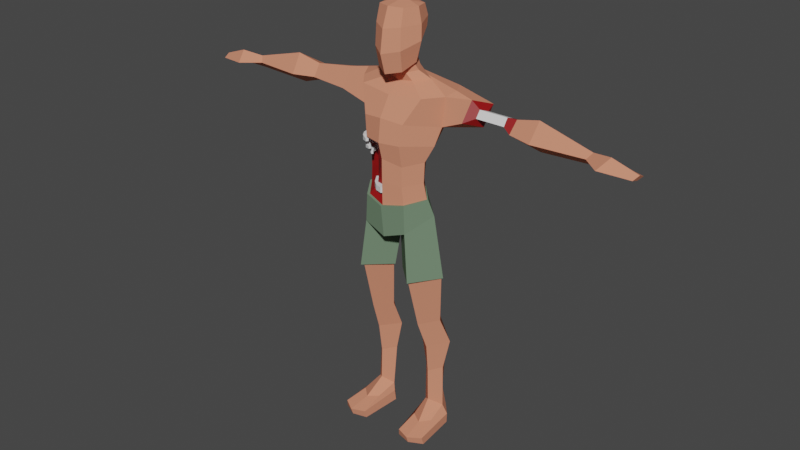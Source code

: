 # Source: SprintingZombieNoShirt.blend  (saved by Blender 2.80.75; exported with 4.5.12 LTS)
import bpy
from mathutils import Matrix  # noqa: F401  (used for matrix-valued properties, if any)

bpy.ops.wm.read_factory_settings(use_empty=True)
scene = bpy.context.scene
scene.name = 'Scene'

# ---- collections
col_collection = bpy.data.collections.new('Collection'); scene.collection.children.link(col_collection)

# ---- materials (node trees are filled in below, after node groups)
mat_mat_skin = bpy.data.materials.new('mat_skin')
mat_mat_skin.use_transparent_shadow = False
mat_mat_skin.diffuse_color = (0.686, 0.258, 0.1593, 1.0)
mat_mat_skin.roughness = 0.5
mat_mat_zorba = bpy.data.materials.new('mat_zorba')
mat_mat_zorba.use_transparent_shadow = False
mat_mat_zorba.diffuse_color = (0.1566, 0.233, 0.1526, 1.0)
mat_mat_zorba.roughness = 0.5
mat_sangue = bpy.data.materials.new('Sangue')
mat_sangue.use_transparent_shadow = False
mat_sangue.diffuse_color = (0.2883, 0.003535, 0.004185, 1.0)
mat_sangue.roughness = 0.5
mat_osso = bpy.data.materials.new('Osso')
mat_osso.use_transparent_shadow = False
mat_osso.roughness = 0.5

# ---- material node trees
mat_sangue.use_nodes = True; mat_sangue.node_tree.nodes.clear()
_N = mat_sangue.node_tree.nodes; _L = mat_sangue.node_tree.links
n0 = _N.new('ShaderNodeOutputMaterial'); n0.name = 'Material Output'; n0.location = (300, 300)
n1 = _N.new('ShaderNodeBsdfPrincipled'); n1.name = 'Principled BSDF'; n1.location = (10, 300)
n1.distribution = 'GGX'
n1.subsurface_method = 'BURLEY'
n1.inputs[0].default_value = (0.2883, 0.003535, 0.004185, 1.0)
n1.inputs[3].default_value = 1.45
n1.inputs[27].default_value = (0.0, 0.0, 0.0, 1.0)
n1.inputs[28].default_value = 1.0
n2 = _N.new('ShaderNodeNormalMap'); n2.name = 'Normal Map'; n2.location = (-300, -300)
n2.label = 'Normal/Map'
n2.inputs[0].default_value = 0.14
_L.new(n1.outputs[0], n0.inputs[0])
_L.new(n2.outputs[0], n1.inputs[5])
n0.is_active_output = True
mat_osso.use_nodes = True; mat_osso.node_tree.nodes.clear()
_N = mat_osso.node_tree.nodes; _L = mat_osso.node_tree.links
n0 = _N.new('ShaderNodeOutputMaterial'); n0.name = 'Material Output'; n0.location = (300, 300)
n1 = _N.new('ShaderNodeBsdfPrincipled'); n1.name = 'Principled BSDF'; n1.location = (10, 300)
n1.distribution = 'GGX'
n1.subsurface_method = 'BURLEY'
n1.inputs[3].default_value = 1.45
n1.inputs[27].default_value = (0.0, 0.0, 0.0, 1.0)
n1.inputs[28].default_value = 1.0
n2 = _N.new('ShaderNodeNormalMap'); n2.name = 'Normal Map'; n2.location = (-300, -300)
n2.label = 'Normal/Map'
n2.inputs[0].default_value = 0.14
_L.new(n1.outputs[0], n0.inputs[0])
_L.new(n2.outputs[0], n1.inputs[5])
n0.is_active_output = True

# ---- world
world_world = bpy.data.worlds.new('World'); scene.world = world_world
world_world.use_nodes = True; world_world.node_tree.nodes.clear()
_N = world_world.node_tree.nodes; _L = world_world.node_tree.links
n0 = _N.new('ShaderNodeOutputWorld'); n0.name = 'World Output'; n0.location = (300, 300)
n1 = _N.new('ShaderNodeBackground'); n1.name = 'Background'; n1.location = (10, 300)
n1.inputs[0].default_value = (0.05088, 0.05088, 0.05088, 1.0)
_L.new(n1.outputs[0], n0.inputs[0])
n0.is_active_output = True
world_world.color = (0.05088, 0.05088, 0.05088)
world_world.use_sun_shadow = False
world_world.sun_shadow_jitter_overblur = 0.0

# ---- meshes
me_cube_001 = bpy.data.meshes.new('Cube.001')
me_cube_001.from_pydata([(-0.2505, -0.2513, 2.503), (-0.2505, -0.2513, 2.538), (-0.2505, -0.2167, 2.503), (-0.2505, -0.2167, 2.538), (-0.2158, -0.2513, 2.503), (-0.2158, -0.2513, 2.538), (-0.2158, -0.2167, 2.503), (-0.2158, -0.2167, 2.538), (-0.2499, -0.2938, 2.503), (-0.2499, -0.2938, 2.538), (-0.2164, -0.2849, 2.538), (-0.2164, -0.2849, 2.503), (-0.2358, -0.341, 2.503), (-0.2358, -0.341, 2.538), (-0.2087, -0.3193, 2.538), (-0.2087, -0.3193, 2.503), (-0.2059, -0.3768, 2.503), (-0.2059, -0.3768, 2.538), (-0.1872, -0.3476, 2.538), (-0.1872, -0.3476, 2.503), (-0.1564, -0.3989, 2.511), (-0.1564, -0.3989, 2.53), (-0.1463, -0.3831, 2.53), (-0.1463, -0.3831, 2.511), (-0.2128, -0.2286, 2.448), (-0.2128, -0.2286, 2.477), (-0.2068, -0.2006, 2.448), (-0.2068, -0.2006, 2.477), (-0.1848, -0.2345, 2.448), (-0.1848, -0.2345, 2.477), (-0.1789, -0.2066, 2.448), (-0.1789, -0.2066, 2.477), (-0.2196, -0.2629, 2.448), (-0.2196, -0.2629, 2.477), (-0.1911, -0.2615, 2.477), (-0.1911, -0.2615, 2.448), (-0.2163, -0.3033, 2.448), (-0.2163, -0.3033, 2.477), (-0.1908, -0.2905, 2.477), (-0.1908, -0.2905, 2.448), (-0.1984, -0.3373, 2.448), (-0.1984, -0.3373, 2.477), (-0.1784, -0.317, 2.477), (-0.1784, -0.317, 2.448), (-0.1624, -0.3637, 2.455), (-0.1624, -0.3637, 2.47), (-0.1515, -0.3527, 2.47), (-0.1515, -0.3527, 2.455), (-0.2521, -0.2409, 2.571), (-0.2521, -0.2409, 2.613), (-0.2474, -0.1998, 2.571), (-0.2474, -0.1998, 2.613), (-0.211, -0.2456, 2.571), (-0.211, -0.2456, 2.613), (-0.2064, -0.2045, 2.571), (-0.2064, -0.2045, 2.613), (-0.2571, -0.2914, 2.571), (-0.2571, -0.2914, 2.613), (-0.2162, -0.2853, 2.613), (-0.2162, -0.2853, 2.571), (-0.2467, -0.3492, 2.571), (-0.2467, -0.3492, 2.613), (-0.2117, -0.3271, 2.613), (-0.2117, -0.3271, 2.571), (-0.2161, -0.3956, 2.571), (-0.2161, -0.3956, 2.613), (-0.1901, -0.3635, 2.613), (-0.1901, -0.3635, 2.571), (-0.1604, -0.4286, 2.581), (-0.1604, -0.4286, 2.603), (-0.1464, -0.4112, 2.603), (-0.1464, -0.4112, 2.581), (-0.1855, -0.2878, 2.169), (-0.1855, -0.2878, 2.215), (-0.2106, -0.249, 2.169), (-0.2106, -0.249, 2.215), (-0.1468, -0.2626, 2.169), (-0.1468, -0.2626, 2.215), (-0.1719, -0.2239, 2.169), (-0.1719, -0.2239, 2.215), (-0.154, -0.3348, 2.169), (-0.154, -0.3348, 2.215), (-0.1231, -0.3005, 2.215), (-0.1231, -0.3005, 2.169), (-0.1041, -0.3772, 2.169), (-0.1041, -0.3772, 2.215), (-0.08954, -0.3334, 2.215), (-0.08954, -0.3334, 2.169), (-0.04471, -0.3956, 2.169), (-0.04471, -0.3956, 2.215), (-0.04506, -0.3494, 2.215), (-0.04506, -0.3494, 2.169), (0.02663, -0.3844, 2.18), (0.02663, -0.3844, 2.205), (0.02644, -0.3594, 2.205), (0.02644, -0.3594, 2.18)], [], [(0, 1, 3, 2), (2, 3, 7, 6), (6, 7, 5, 4), (5, 1, 9, 10), (2, 6, 4, 0), (7, 3, 1, 5), (8, 11, 15, 12), (4, 5, 10, 11), (1, 0, 8, 9), (0, 4, 11, 8), (12, 15, 19, 16), (9, 8, 12, 13), (10, 9, 13, 14), (11, 10, 14, 15), (18, 17, 21, 22), (13, 12, 16, 17), (14, 13, 17, 18), (15, 14, 18, 19), (23, 22, 21, 20), (19, 18, 22, 23), (16, 19, 23, 20), (17, 16, 20, 21), (24, 25, 27, 26), (26, 27, 31, 30), (30, 31, 29, 28), (29, 25, 33, 34), (26, 30, 28, 24), (31, 27, 25, 29), (32, 35, 39, 36), (28, 29, 34, 35), (25, 24, 32, 33), (24, 28, 35, 32), (36, 39, 43, 40), (33, 32, 36, 37), (34, 33, 37, 38), (35, 34, 38, 39), (42, 41, 45, 46), (37, 36, 40, 41), (38, 37, 41, 42), (39, 38, 42, 43), (47, 46, 45, 44), (43, 42, 46, 47), (40, 43, 47, 44), (41, 40, 44, 45), (48, 49, 51, 50), (50, 51, 55, 54), (54, 55, 53, 52), (53, 49, 57, 58), (50, 54, 52, 48), (55, 51, 49, 53), (56, 59, 63, 60), (52, 53, 58, 59), (49, 48, 56, 57), (48, 52, 59, 56), (60, 63, 67, 64), (57, 56, 60, 61), (58, 57, 61, 62), (59, 58, 62, 63), (66, 65, 69, 70), (61, 60, 64, 65), (62, 61, 65, 66), (63, 62, 66, 67), (71, 70, 69, 68), (67, 66, 70, 71), (64, 67, 71, 68), (65, 64, 68, 69), (72, 73, 75, 74), (74, 75, 79, 78), (78, 79, 77, 76), (77, 73, 81, 82), (74, 78, 76, 72), (79, 75, 73, 77), (80, 83, 87, 84), (76, 77, 82, 83), (73, 72, 80, 81), (72, 76, 83, 80), (84, 87, 91, 88), (81, 80, 84, 85), (82, 81, 85, 86), (83, 82, 86, 87), (90, 89, 93, 94), (85, 84, 88, 89), (86, 85, 89, 90), (87, 86, 90, 91), (95, 94, 93, 92), (91, 90, 94, 95), (88, 91, 95, 92), (89, 88, 92, 93)])
me_cube_001.polygons.foreach_set('use_smooth', [True] * 88)
me_cube_001.polygons.foreach_set('material_index', [3, 3, 3, 3, 3, 3, 3, 3, 3, 3, 3, 3, 3, 3, 3, 3, 3, 3, 3, 3, 3, 3, 3, 3, 3, 3, 3, 3, 3, 3, 3, 3, 3, 3, 3, 3, 3, 3, 3, 3, 3, 3, 3, 3, 3, 3, 3, 3, 3, 3, 3, 3, 3, 3, 3, 3, 3, 3, 3, 3, 3, 3, 3, 3, 3, 3, 3, 3, 3, 3, 3, 3, 3, 3, 3, 3, 3, 3, 3, 3, 3, 3, 3, 3, 3, 3, 3, 3])
_k = set([(0, 2), (0, 8), (1, 3), (1, 9), (2, 3), (2, 6), (3, 7), (4, 5), (4, 6), (4, 11), (5, 7), (5, 10), (6, 7), (8, 9), (8, 12), (9, 13), (10, 11), (10, 14), (11, 15), (12, 13), (12, 16), (13, 17), (14, 15), (14, 18), (15, 19), (16, 17), (16, 19), (16, 20), (17, 18), (17, 21), (18, 19), (18, 22), (19, 23), (20, 21), (20, 23), (21, 22), (22, 23), (24, 26), (24, 32), (25, 27), (25, 33), (26, 27), (26, 30), (27, 31), (28, 29), (28, 30), (28, 35), (29, 31), (29, 34), (30, 31), (32, 33), (32, 36), (33, 37), (34, 35), (34, 38), (35, 39), (36, 37), (36, 40), (37, 41), (38, 39), (38, 42), (39, 43), (40, 41), (40, 43), (40, 44), (41, 42), (41, 45), (42, 43), (42, 46), (43, 47), (44, 45), (44, 47), (45, 46), (46, 47), (48, 50), (48, 56), (49, 51), (49, 57), (50, 51), (50, 54), (51, 55), (52, 53), (52, 54), (52, 59), (53, 55), (53, 58), (54, 55), (56, 57), (56, 60), (57, 61), (58, 59), (58, 62), (59, 63), (60, 61), (60, 64), (61, 65), (62, 63), (62, 66), (63, 67), (64, 65), (64, 67), (64, 68), (65, 66), (65, 69), (66, 67), (66, 70), (67, 71), (68, 69), (68, 71), (69, 70), (70, 71), (72, 74), (72, 80), (73, 75), (73, 81), (74, 75), (74, 78), (75, 79), (76, 77), (76, 78), (76, 83), (77, 79), (77, 82), (78, 79), (80, 81), (80, 84), (81, 85), (82, 83), (82, 86), (83, 87), (84, 85), (84, 88), (85, 89), (86, 87), (86, 90), (87, 91), (88, 89), (88, 91), (88, 92), (89, 90), (89, 93), (90, 91), (90, 94), (91, 95), (92, 93), (92, 95), (93, 94), (94, 95)])
me_cube_001.attributes.new('sharp_edge', 'BOOLEAN', 'EDGE').data.foreach_set('value', [ (min(e.vertices), max(e.vertices)) in _k for e in me_cube_001.edges])
me_cube_001.materials.append(mat_mat_skin)
me_cube_001.materials.append(mat_mat_zorba)
me_cube_001.materials.append(mat_sangue)
me_cube_001.materials.append(mat_osso)
me_cube_001.use_remesh_preserve_volume = False
me_cube_001.use_remesh_preserve_attributes = False
me_cube_001.use_mirror_vertex_groups = False
me_cube_001.update()
me_cube_001.normals_split_custom_set([tuple(v) for v in zip(*[iter([-1.0, -0.006945, 0.0, -1.0, -0.006945, 0.0, -1.0, 0.0, 0.0, -1.0, 0.0, 0.0, 0.0, 1.0, 0.0, 0.0, 1.0, 0.0, 0.0, 1.0, 0.0, 0.0, 1.0, 0.0, 1.0, 0.0, 0.0, 1.0, 0.0, 0.0, 1.0, 0.0, 0.0, 1.0, 0.0, 0.0, 1.429e-06, 0.0, 1.0, 1.431e-06, 0.0, 1.0, -1.03e-07, 0.0, 1.0, 3.705e-07, 0.0, 1.0, 0.0, 0.0, -1.0, 0.0, 0.0, -1.0, -7.145e-07, 0.0, -1.0, -7.154e-07, 0.0, -1.0, 0.0, 0.0, 1.0, 0.0, 0.0, 1.0, 1.431e-06, 0.0, 1.0, 1.429e-06, 0.0, 1.0, -6.638e-07, 0.0, -1.0, -7.868e-07, 0.0, -1.0, -2.327e-06, 0.0, -1.0, -3.046e-06, 0.0, -1.0, 0.9998, -0.0176, 0.0, 0.9998, -0.0176, 0.0, 0.9998, -0.0176, 0.0, 0.9998, -0.0176, 0.0, -1.0, -0.006945, 0.0, -1.0, -0.006945, 0.0, -0.9999, -0.01389, 0.0, -0.9999, -0.01389, 0.0, -7.154e-07, 0.0, -1.0, -7.145e-07, 0.0, -1.0, -7.868e-07, 0.0, -1.0, -6.638e-07, 0.0, -1.0, -3.046e-06, 0.0, -1.0, -2.327e-06, 0.0, -1.0, -5.377e-06, 0.0, -1.0, -5.377e-06, 0.0, -1.0, -0.9578, -0.2874, 0.0, -0.9578, -0.2874, 0.0, -0.9578, -0.2874, 0.0, -0.9578, -0.2874, 0.0, 3.705e-07, 0.0, 1.0, -1.03e-07, 0.0, 1.0, -1.152e-06, 0.0, 1.0, -1.508e-06, 0.0, 1.0, 0.9758, 0.2186, 0.0, 0.9758, 0.2186, 0.0, 0.9758, 0.2186, 0.0, 0.9758, 0.2186, 0.0, 0.1237, -0.07898, 0.9892, 0.1237, -0.07898, 0.9892, 0.1237, -0.07898, 0.9892, 0.1237, -0.07898, 0.9892, -0.7681, -0.6404, 0.0, -0.7681, -0.6404, 0.0, -0.7681, -0.6404, 0.0, -0.7681, -0.6404, 0.0, -1.508e-06, 0.0, 1.0, -1.152e-06, 0.0, 1.0, 0.0, 0.0, 1.0, 0.0, 0.0, 1.0, 0.7965, 0.6046, 0.0, 0.7965, 0.6046, 0.0, 0.7965, 0.6046, 0.0, 0.7965, 0.6046, 0.0, 0.8428, -0.5382, 0.0, 0.8428, -0.5382, 0.0, 0.8428, -0.5382, 0.0, 0.8428, -0.5382, 0.0, 0.656, 0.7547, 0.0, 0.656, 0.7547, 0.0, 0.656, 0.7547, 0.0, 0.656, 0.7547, 0.0, 0.1237, -0.07898, -0.9892, 0.1237, -0.07898, -0.9892, 0.1237, -0.07898, -0.9892, 0.1237, -0.07898, -0.9892, -0.4087, -0.9127, 0.0, -0.4087, -0.9127, 0.0, -0.4087, -0.9127, 0.0, -0.4087, -0.9127, 0.0, -0.9794, 0.2019, 9.417e-08, -0.9794, 0.2019, 9.417e-08, -0.978, 0.2087, 1.883e-07, -0.978, 0.2087, 1.883e-07, 0.2087, 0.978, -5.708e-07, 0.2087, 0.978, -5.708e-07, 0.2087, 0.978, -5.708e-07, 0.2087, 0.978, -5.708e-07, 0.978, -0.2087, 0.0, 0.978, -0.2087, 0.0, 0.978, -0.2087, 0.0, 0.978, -0.2087, 0.0, -1.411e-06, 0.0, 1.0, -1.41e-06, 0.0, 1.0, -2.445e-07, 0.0, 1.0, -2.898e-07, 0.0, 1.0, 1.142e-06, 0.0, -1.0, 1.142e-06, 0.0, -1.0, 4.127e-06, 0.0, -1.0, 4.13e-06, 0.0, -1.0, -2.283e-06, 0.0, 1.0, -2.283e-06, 0.0, 1.0, -1.41e-06, 0.0, 1.0, -1.411e-06, 0.0, 1.0, 3.301e-06, 0.0, -1.0, 3.912e-06, 0.0, -1.0, 0.0, 0.0, -1.0, 0.0, 0.0, -1.0, 0.9741, -0.2259, 0.0, 0.9741, -0.2259, 0.0, 0.9741, -0.2259, 0.0, 0.9741, -0.2259, 0.0, -0.9794, 0.2019, 9.417e-08, -0.9794, 0.2019, 9.417e-08, -0.9808, 0.1951, 0.0, -0.9808, 0.1951, 0.0, 4.13e-06, 0.0, -1.0, 4.127e-06, 0.0, -1.0, 3.912e-06, 0.0, -1.0, 3.301e-06, 0.0, -1.0, 0.0, 0.0, -1.0, 0.0, 0.0, -1.0, 0.0, 0.0, -1.0, 0.0, 0.0, -1.0, -0.9967, -0.08113, 2.84e-07, -0.9967, -0.08113, 2.84e-07, -0.9967, -0.08113, 2.84e-07, -0.9967, -0.08113, 2.84e-07, -2.898e-07, 0.0, 1.0, -2.445e-07, 0.0, 1.0, 2.244e-06, 0.0, 1.0, 1.714e-06, 0.0, 1.0, 0.9999, 0.01011, 0.0, 0.9999, 0.01011, 0.0, 0.9999, 0.01011, 0.0, 0.9999, 0.01011, 0.0, 0.1045, -0.1031, 0.9892, 0.1045, -0.1031, 0.9892, 0.1045, -0.1031, 0.9892, 0.1045, -0.1031, 0.9892, -0.8848, -0.4659, 4.243e-07, -0.8848, -0.4659, 4.243e-07, -0.8848, -0.4659, 4.243e-07, -0.8848, -0.4659, 4.243e-07, 1.714e-06, 0.0, 1.0, 2.244e-06, 0.0, 1.0, 3.961e-06, 0.0, 1.0, 3.961e-06, 0.0, 1.0, 0.9052, 0.4251, 0.0, 0.9052, 0.4251, 0.0, 0.9052, 0.4251, 0.0, 0.9052, 0.4251, 0.0, 0.7119, -0.7023, 0.0, 0.7119, -0.7023, 0.0, 0.7119, -0.7023, 0.0, 0.7119, -0.7023, 0.0, 0.7991, 0.6012, 0.0, 0.7991, 0.6012, 0.0, 0.7991, 0.6012, 0.0, 0.7991, 0.6012, 0.0, 0.1045, -0.1031, -0.9892, 0.1045, -0.1031, -0.9892, 0.1045, -0.1031, -0.9892, 0.1045, -0.1031, -0.9892, -0.5902, -0.8073, 0.0, -0.5902, -0.8073, 0.0, -0.5902, -0.8073, 0.0, -0.5902, -0.8073, 0.0, -0.9944, 0.1058, 1.989e-07, -0.9944, 0.1058, 1.989e-07, -0.9936, 0.1127, 3.979e-07, -0.9936, 0.1127, 3.979e-07, 0.1127, 0.9936, 0.0, 0.1127, 0.9936, 0.0, 0.1127, 0.9936, 0.0, 0.1127, 0.9936, 0.0, 0.9936, -0.1127, 0.0, 0.9936, -0.1127, 0.0, 0.9936, -0.1127, 0.0, 0.9936, -0.1127, 0.0, 6.847e-07, 0.0, 1.0, 6.874e-07, 0.0, 1.0, 3.94e-07, 0.0, 1.0, 8.13e-07, 0.0, 1.0, 2.178e-06, 0.0, -1.0, 2.178e-06, 0.0, -1.0, 1.095e-06, 0.0, -1.0, 1.094e-06, 0.0, -1.0, -1.633e-06, 0.0, 1.0, -1.633e-06, 0.0, 1.0, 6.874e-07, 0.0, 1.0, 6.847e-07, 0.0, 1.0, 0.0, 0.0, -1.0, 0.0, 0.0, -1.0, 1.634e-06, 0.0, -1.0, 2.14e-06, 0.0, -1.0, 0.9915, -0.1302, 0.0, 0.9915, -0.1302, 0.0, 0.9915, -0.1302, 0.0, 0.9915, -0.1302, 0.0, -0.9944, 0.1058, 1.989e-07, -0.9944, 0.1058, 1.989e-07, -0.9951, 0.09891, 0.0, -0.9951, 0.09891, 0.0, 1.094e-06, 0.0, -1.0, 1.095e-06, 0.0, -1.0, 0.0, 0.0, -1.0, 0.0, 0.0, -1.0, 2.14e-06, 0.0, -1.0, 1.634e-06, 0.0, -1.0, 3.777e-06, 0.0, -1.0, 3.777e-06, 0.0, -1.0, -0.9841, -0.1776, 7.082e-07, -0.9841, -0.1776, 7.082e-07, -0.9841, -0.1776, 7.082e-07, -0.9841, -0.1776, 7.082e-07, 8.13e-07, 0.0, 1.0, 3.94e-07, 0.0, 1.0, -5.089e-06, 0.0, 1.0, -4.328e-06, 0.0, 1.0, 0.9942, 0.1072, 0.0, 0.9942, 0.1072, 0.0, 0.9942, 0.1072, 0.0, 0.9942, 0.1072, 0.0, 0.114, -0.09241, 0.9892, 0.114, -0.09241, 0.9892, 0.114, -0.09241, 0.9892, 0.114, -0.09241, 0.9892, -0.8354, -0.5497, 6.757e-07, -0.8354, -0.5497, 6.757e-07, -0.8354, -0.5497, 6.757e-07, -0.8354, -0.5497, 6.757e-07, -4.328e-06, 0.0, 1.0, -5.089e-06, 0.0, 1.0, -7.555e-06, 0.0, 1.0, -7.555e-06, 0.0, 1.0, 0.8596, 0.511, 0.0, 0.8596, 0.511, 0.0, 0.8596, 0.511, 0.0, 0.8596, 0.511, 0.0, 0.7768, -0.6298, 0.0, 0.7768, -0.6298, 0.0, 0.7768, -0.6298, 0.0, 0.7768, -0.6298, 0.0, 0.7369, 0.676, 0.0, 0.7369, 0.676, 0.0, 0.7369, 0.676, 0.0, 0.7369, 0.676, 0.0, 0.114, -0.09241, -0.9892, 0.114, -0.09241, -0.9892, 0.114, -0.09241, -0.9892, 0.114, -0.09241, -0.9892, -0.5089, -0.8608, 0.0, -0.5089, -0.8608, 0.0, -0.5089, -0.8608, 0.0, -0.5089, -0.8608, 0.0, -0.8349, -0.5503, 5.238e-08, -0.8349, -0.5503, 5.238e-08, -0.8387, -0.5445, 2.32e-07, -0.8387, -0.5445, 2.32e-07, -0.5445, 0.8388, 4.369e-07, -0.5445, 0.8388, 4.369e-07, -0.5445, 0.8388, 4.369e-07, -0.5445, 0.8388, 4.369e-07, 0.8387, 0.5445, 8.819e-08, 0.8387, 0.5445, 8.819e-08, 0.8387, 0.5445, 8.819e-08, 0.8387, 0.5445, 8.819e-08, -7.326e-07, 0.0, 1.0, -7.356e-07, 0.0, 1.0, -1.497e-06, 0.0, 1.0, -1.774e-06, 0.0, 1.0, -3.495e-06, 0.0, -1.0, -3.495e-06, 0.0, -1.0, -1.461e-07, 0.0, -1.0, -1.421e-07, 0.0, -1.0, 1.748e-06, 0.0, 1.0, 1.748e-06, 0.0, 1.0, -7.356e-07, 0.0, 1.0, -7.326e-07, 0.0, 1.0, 1.497e-06, 0.0, -1.0, 1.774e-06, 0.0, -1.0, -1.312e-06, 0.0, -1.0, -1.717e-06, 0.0, -1.0, 0.8482, 0.5297, 2.257e-07, 0.8482, 0.5297, 2.257e-07, 0.8482, 0.5297, 2.257e-07, 0.8482, 0.5297, 2.257e-07, -0.8349, -0.5503, 5.238e-08, -0.8349, -0.5503, 5.238e-08, -0.8311, -0.5561, -1.272e-07, -0.8311, -0.5561, -1.272e-07, -1.421e-07, 0.0, -1.0, -1.461e-07, 0.0, -1.0, 1.774e-06, 0.0, -1.0, 1.497e-06, 0.0, -1.0, -1.717e-06, 0.0, -1.0, -1.312e-06, 0.0, -1.0, -3.031e-06, 0.0, -1.0, -3.031e-06, 0.0, -1.0, -0.6469, -0.7626, 2.169e-08, -0.6469, -0.7626, 2.169e-08, -0.6469, -0.7626, 2.169e-08, -0.6469, -0.7626, 2.169e-08, -1.774e-06, 0.0, 1.0, -1.497e-06, 0.0, 1.0, 0.0, 0.0, 1.0, 0.0, 0.0, 1.0, 0.6994, 0.7147, 0.0, 0.6994, 0.7147, 0.0, 0.6994, 0.7147, 0.0, 0.6994, 0.7147, 0.0, 0.1467, 0.001105, 0.9892, 0.1467, 0.001105, 0.9892, 0.1467, 0.001105, 0.9892, 0.1467, 0.001105, 0.9892, -0.2955, -0.9553, 1.192e-06, -0.2955, -0.9553, 1.192e-06, -0.2955, -0.9553, 1.192e-06, -0.2955, -0.9553, 1.192e-06, 0.0, 0.0, 1.0, 0.0, 0.0, 1.0, 0.0, 0.0, 1.0, 0.0, 0.0, 1.0, 0.3388, 0.9408, -5.209e-09, 0.3388, 0.9408, -5.209e-09, 0.3388, 0.9408, -5.209e-09, 0.3388, 0.9408, -5.209e-09, 1.0, 0.007528, 0.0, 1.0, 0.007528, 0.0, 1.0, 0.007528, 0.0, 1.0, 0.007528, 0.0, 0.1393, 0.9903, 0.0, 0.1393, 0.9903, 0.0, 0.1393, 0.9903, 0.0, 0.1393, 0.9903, 0.0, 0.1467, 0.001105, -0.9892, 0.1467, 0.001105, -0.9892, 0.1467, 0.001105, -0.9892, 0.1467, 0.001105, -0.9892, 0.1542, -0.988, -7.252e-07, 0.1542, -0.988, -7.252e-07, 0.1542, -0.988, -7.252e-07, 0.1542, -0.988, -7.252e-07])] * 3)])
me_cube_000 = bpy.data.meshes.new('Cube.000')
me_cube_000.from_pydata([(0.3507, -0.06284, 0.1522), (0.3952, -0.03704, 0.8032), (0.26, -0.1508, 0.2204), (0.259, -0.18, 0.7629), (0.2924, 0.00853, 0.277), (0.2513, 0.0482, 0.8009), (0.1782, -0.07734, 0.1522), (0.1091, -0.05511, 0.7899), (0.3455, -0.1124, 1.024), (0.2399, -0.2718, 1.017), (0.1363, -0.1285, 1.011), (0.2555, -0.01056, 1.018), (0.3989, -0.1761, 1.474), (0.2307, -0.3899, 1.47), (0.06244, -0.2137, 1.465), (0.2307, 0.002678, 1.47), (0.3391, -0.05365, 0.5266), (0.2533, -0.1495, 0.5057), (0.1643, -0.05502, 0.5241), (0.2817, 0.05227, 0.584), (0.3316, -0.1653, -0.01366), (0.3902, -0.05102, -0.01846), (0.1585, -0.07804, -0.01846), (0.2662, 0.03991, -0.01846), (0.2902, -0.3145, 0.08477), (0.3704, -0.2439, 0.09906), (0.198, -0.2584, 0.09906), (0.3102, -0.4798, -0.01846), (0.4285, -0.419, -0.01846), (0.1842, -0.446, -0.01846), (0.4002, -0.06132, 0.07851), (0.3092, 0.04113, 0.07851), (0.164, -0.0863, 0.07851), (0.4197, -0.4326, 0.04435), (0.1938, -0.4576, 0.04435), (0.312, -0.5029, 0.04435), (0.2809, -0.2247, 2.148), (0.2616, -0.2415, 2.286), (0.2674, -0.2394, 2.46), (0.3702, -0.1651, 2.752), (0.3375, -0.2146, 2.602), (0.3982, -0.1659, 2.998), (0.1325, -0.152, 3.145), (0.2293, -0.1242, 3.09), (0.1343, -0.1821, 3.215), (0.1049, -0.176, 3.203), (0.1474, -0.176, 3.637), (0.1962, -0.2035, 3.394), (0.1025, -0.04914, 3.628), (0.1276, -0.1277, 3.343), (0.0737, -0.08759, 3.219), (0.1138, -0.03468, 3.454), (0.4311, -0.07714, 3.031), (0.1147, -0.06363, 3.098), (0.0737, -0.06357, 3.16), (0.0737, -0.2578, 3.189), (0.1147, -0.208, 3.071), (0.111, -0.321, 3.167), (0.0737, -0.2338, 3.131), (0.2814, -0.3105, 2.995), (0.1198, -0.3513, 3.333), (0.111, -0.3075, 3.646), (0.0678, -0.1734, 3.664), (0.1867, -0.1903, 3.515), (0.1082, -0.01803, 3.529), (0.1167, -0.3409, 3.51), (0.1823, -0.4033, 2.793), (0.185, 0.01567, 2.765), (0.1578, -0.03592, 2.67), (0.1656, -0.1193, 2.297), (0.1405, -0.09245, 2.173), (0.1188, -0.08476, 2.536), (0.1581, -0.4183, 2.619), (0.1708, -0.3755, 2.118), (0.1611, -0.3862, 2.438), (0.1611, -0.3856, 2.272), (0.9604, -0.1467, 2.84), (0.9698, -0.06992, 2.936), (0.9599, -0.02975, 2.79), (0.9689, 0.04694, 2.886), (0.3498, 0.07441, 3.014), (0.5872, -0.2122, 2.851), (0.5927, -0.104, 3.004), (0.661, -0.04071, 2.788), (0.6662, 0.06796, 2.942), (1.159, -0.1926, 2.833), (1.173, -0.08944, 2.988), (1.164, -0.03691, 2.727), (1.177, 0.06857, 2.882), (1.585, -0.1316, 2.821), (1.618, -0.09158, 2.867), (1.599, -0.08582, 2.771), (1.632, -0.04585, 2.817), (1.982, -0.1927, 2.797), (2.0, -0.1291, 2.821), (1.987, -0.04665, 2.783), (1.973, -0.1083, 2.767), (1.764, -0.1012, 2.779), (1.734, -0.2577, 2.822), (1.788, -0.1464, 2.897), (1.784, -0.005093, 2.797), (0.4137, -0.1727, 1.473), (0.2423, -0.4184, 1.469), (0.03817, -0.2245, 1.467), (0.2243, 0.02397, 1.47), (0.3288, -0.1903, 2.006), (0.1959, -0.3951, 1.881), (0.1778, 0.00397, 1.881), (0.1856, -0.392, 2.118), (0.1553, -0.08067, 2.173), (0.2958, -0.2262, 2.148), (-0.3507, -0.06284, 0.1522), (-0.3952, -0.03704, 0.8032), (-0.26, -0.1508, 0.2204), (-0.259, -0.18, 0.7629), (-0.2924, 0.00853, 0.277), (-0.2513, 0.0482, 0.8009), (-0.1782, -0.07734, 0.1522), (-0.1091, -0.05511, 0.7899), (-0.3455, -0.1124, 1.024), (-0.2399, -0.2718, 1.017), (-0.1363, -0.1285, 1.011), (-0.2555, -0.01056, 1.018), (-0.3989, -0.1761, 1.474), (-0.2307, -0.3899, 1.47), (-0.06244, -0.2137, 1.465), (-0.2307, 0.002678, 1.47), (-0.3391, -0.05365, 0.5266), (-0.2533, -0.1495, 0.5057), (-0.1643, -0.05502, 0.5241), (-0.2817, 0.05227, 0.584), (-0.3316, -0.1653, -0.01366), (-0.3902, -0.05102, -0.01846), (-0.1585, -0.07804, -0.01846), (-0.2662, 0.03991, -0.01846), (-0.2902, -0.3145, 0.08477), (-0.3704, -0.2439, 0.09906), (-0.198, -0.2584, 0.09906), (-0.3102, -0.4798, -0.01846), (-0.4285, -0.419, -0.01846), (-0.1842, -0.446, -0.01846), (-0.4002, -0.06132, 0.07851), (-0.3092, 0.04113, 0.07851), (-0.164, -0.0863, 0.07851), (-0.4197, -0.4326, 0.04435), (-0.1938, -0.4576, 0.04435), (-0.312, -0.5029, 0.04435), (-0.2809, -0.2247, 2.148), (-0.2616, -0.2415, 2.286), (-0.2674, -0.2394, 2.46), (-0.3702, -0.1651, 2.752), (-0.3375, -0.2146, 2.602), (-0.3982, -0.1659, 2.998), (-0.1325, -0.152, 3.145), (-0.2293, -0.1242, 3.09), (-0.1343, -0.1821, 3.215), (-0.1049, -0.176, 3.203), (-0.1474, -0.176, 3.637), (-0.1962, -0.2035, 3.394), (-0.1025, -0.04914, 3.628), (-0.1276, -0.1277, 3.343), (-0.0737, -0.08759, 3.219), (-0.1138, -0.03468, 3.454), (-0.4311, -0.07714, 3.031), (-0.1147, -0.06363, 3.098), (-0.0737, -0.06357, 3.16), (-0.0737, -0.2578, 3.189), (-0.1147, -0.208, 3.071), (-0.111, -0.321, 3.167), (-0.0737, -0.2338, 3.131), (-0.2814, -0.3105, 2.995), (-0.1198, -0.3513, 3.333), (-0.111, -0.3075, 3.646), (-0.0678, -0.1734, 3.664), (-0.1867, -0.1903, 3.515), (-0.1082, -0.01803, 3.529), (-0.1167, -0.3409, 3.51), (-0.1823, -0.4033, 2.793), (-0.1847, 0.01551, 2.765), (-0.1578, -0.03697, 2.676), (-0.1656, -0.1193, 2.297), (-0.1405, -0.09245, 2.173), (-0.1186, -0.08611, 2.541), (-0.1581, -0.4183, 2.619), (-0.1708, -0.3755, 2.118), (-0.1872, -0.2488, 2.31), (-0.199, -0.2385, 2.207), (-0.9604, -0.1467, 2.84), (-0.9698, -0.06992, 2.936), (-0.9599, -0.02975, 2.79), (-0.9689, 0.04694, 2.886), (-0.3498, 0.07441, 3.014), (-0.5872, -0.2122, 2.851), (-0.5927, -0.104, 3.004), (-0.661, -0.04071, 2.788), (-0.6662, 0.06796, 2.942), (-1.159, -0.1926, 2.833), (-1.173, -0.08944, 2.988), (-1.164, -0.03691, 2.727), (-1.177, 0.06857, 2.882), (-1.585, -0.1316, 2.821), (-1.618, -0.09158, 2.867), (-1.599, -0.08582, 2.771), (-1.632, -0.04585, 2.817), (-1.982, -0.1927, 2.797), (-2.0, -0.1291, 2.821), (-1.987, -0.04665, 2.783), (-1.973, -0.1083, 2.767), (-1.764, -0.1012, 2.779), (-1.734, -0.2577, 2.822), (-1.788, -0.1464, 2.897), (-1.784, -0.005093, 2.797), (-0.4137, -0.1727, 1.473), (-0.2423, -0.4184, 1.469), (-0.03817, -0.2245, 1.467), (-0.2243, 0.02397, 1.47), (-0.3288, -0.1903, 2.006), (-0.1959, -0.3951, 1.881), (-0.1778, 0.00397, 1.881), (-0.1856, -0.392, 2.118), (-0.1553, -0.08067, 2.173), (-0.2958, -0.2262, 2.148), (0.0, -0.4233, 2.088), (0.0, -0.05155, 2.198), (0.0, -0.4267, 2.292), (0.0, -0.08179, 2.31), (0.0, -0.4281, 2.48), (0.0005111, -0.01482, 2.553), (0.0, -0.4426, 2.817), (5.296e-06, 0.0798, 2.869), (0.0, -0.4653, 2.623), (0.0, -0.3434, 2.975), (0.0, -0.2335, 3.059), (0.0, -0.2812, 3.176), (0.0, 0.03381, 3.084), (0.0, -0.2572, 3.118), (0.0, -0.03532, 3.176), (0.0, -0.05933, 3.234), (0.0, -0.35, 3.65), (0.0, -0.172, 3.677), (0.0, -0.006839, 3.625), (0.0, -0.03502, 3.305), (0.0, -0.3866, 3.144), (0.0, 0.03762, 3.448), (0.0, -0.4346, 3.309), (0.0, 0.04376, 3.525), (0.0, -0.4087, 3.494), (0.0, -0.2008, 1.756), (0.0, -0.4446, 2.088), (0.0, -0.4114, 1.809), (0.0, 0.02031, 1.997), (0.0, -0.03568, 2.198), (-0.1907, -0.2475, 2.441), (-0.2337, -0.2323, 2.547), (-0.1237, -0.3571, 2.56), (-0.1315, -0.3309, 2.185), (-0.02681, -0.3602, 2.162), (-0.02681, -0.3623, 2.315), (-0.02681, -0.3632, 2.456), (-0.02681, -0.386, 2.563), (-0.145, -0.2874, 2.336), (-0.1496, -0.2833, 2.274), (-0.1464, -0.2869, 2.415), (-0.1634, -0.2808, 2.479), (-0.1198, -0.3303, 2.487), (-0.1229, -0.3199, 2.26), (-0.08147, -0.3315, 2.246), (-0.08147, -0.3323, 2.339), (-0.08147, -0.3327, 2.424), (-0.08147, -0.3417, 2.488), (-0.1132, -0.3099, 2.337), (-0.1165, -0.3201, 2.412), (0.6504, -0.1264, 2.879), (0.6525, -0.08455, 2.938), (0.6789, -0.06004, 2.855), (0.6809, -0.01799, 2.914), (0.8974, -0.1264, 2.879), (0.8974, -0.08455, 2.938), (0.8974, -0.06004, 2.855), (0.8974, -0.01799, 2.914), (0.2526, -0.05518, 2.659), (0.3217, 0.01479, 2.806), (0.1947, -0.122, 2.481), (5.912e-05, 0.0637, 2.815), (5.331e-06, -0.03489, 2.501), (-0.3217, 0.01479, 2.806), (-0.2526, -0.0568, 2.665), (-0.1945, -0.1236, 2.488), (0.1578, -0.03592, 2.67), (0.1581, -0.08537, 2.691), (5.912e-05, 0.0637, 2.815), (0.0005111, -0.01482, 2.553), (-0.1578, -0.03697, 2.676), (0.185, 0.01567, 2.765), (0.1188, -0.08476, 2.536), (-0.1847, 0.01551, 2.765), (-0.1186, -0.08611, 2.541), (0.1578, -0.03592, 2.67), (-0.02322, -0.1577, 2.479), (5.912e-05, 0.0637, 2.815), (0.0005111, -0.01482, 2.553), (-0.1578, -0.03697, 2.676), (0.185, 0.01567, 2.765), (0.1188, -0.08476, 2.536), (-0.1847, 0.01551, 2.765), (-0.1186, -0.08611, 2.541), (0.0003371, 0.00114, 2.719), (0.0003652, 0.01424, 2.835), (0.0008172, -0.06428, 2.574), (-0.1575, -0.08643, 2.697), (0.1853, -0.03379, 2.785), (0.1191, -0.1342, 2.556), (-0.1844, -0.03394, 2.785), (-0.1183, -0.1356, 2.561), (-0.0122, -0.1153, 2.516), (-0.02316, -0.1113, 2.464), (-0.01217, -0.09118, 2.508), (0.02658, -0.1577, 2.479), (0.0138, -0.1154, 2.516), (0.02666, -0.1118, 2.464), (0.01386, -0.09182, 2.509), (-0.02411, -0.1266, 2.52), (-0.02402, -0.08079, 2.505), (0.02582, -0.08146, 2.506), (0.02569, -0.1266, 2.52), (0.02519, -0.07324, 2.517), (0.02505, -0.1175, 2.531), (-0.02397, -0.1175, 2.531), (-0.02388, -0.07251, 2.517), (-0.01246, -0.1065, 2.527), (-0.01242, -0.08248, 2.52), (0.01361, -0.08318, 2.52), (0.01354, -0.1067, 2.527), (0.01374, -0.05742, 2.553), (0.01364, -0.08201, 2.56), (-0.01402, -0.08184, 2.56), (-0.01396, -0.05649, 2.552), (0.02449, -0.04841, 2.55), (0.02432, -0.09204, 2.564), (-0.0247, -0.09204, 2.564), (-0.02458, -0.0475, 2.55), (-0.02469, -0.08052, 2.579), (-0.02456, -0.03675, 2.566), (0.02388, -0.03774, 2.566), (0.0237, -0.08052, 2.579), (0.01344, -0.04639, 2.569), (0.01334, -0.07082, 2.576), (-0.01432, -0.07063, 2.576), (-0.01426, -0.04538, 2.568), (-0.01445, -0.05292, 2.603), (-0.01438, -0.02836, 2.596), (0.01274, -0.02949, 2.596), (0.01262, -0.05316, 2.604), (-0.02511, -0.0631, 2.607), (-0.02496, -0.01965, 2.593), (0.02348, -0.02077, 2.594), (0.02327, -0.0631, 2.607), (0.02043, -0.01482, 2.61), (0.02024, -0.05191, 2.622), (-0.02241, -0.05191, 2.622), (-0.02228, -0.01363, 2.61), (-0.01462, -0.04449, 2.619), (-0.01455, -0.02001, 2.612), (0.01258, -0.02121, 2.612), (0.01246, -0.04475, 2.619), (0.01059, -0.008633, 2.645), (0.01056, -0.03047, 2.652), (-0.013, -0.03007, 2.652), (-0.01294, -0.008633, 2.645), (0.02015, 0.0004608, 2.642), (0.02009, -0.03918, 2.655), (-0.02256, -0.03918, 2.655), (-0.0225, 0.0004608, 2.642), (-0.02457, -0.03458, 2.676), (-0.02457, 0.00991, 2.662), (0.02211, 0.00991, 2.662), (0.02211, -0.03458, 2.676), (0.01053, -0.001121, 2.665), (0.01053, -0.02355, 2.672), (-0.013, -0.02355, 2.672), (-0.013, -0.001121, 2.665), (-0.01317, -0.01166, 2.71), (-0.01317, 0.01109, 2.703), (0.0107, 0.01109, 2.703), (0.0107, -0.01166, 2.71), (-0.02457, -0.02253, 2.714), (-0.02457, 0.02196, 2.7), (0.02211, 0.02196, 2.7), (0.02211, -0.02253, 2.714), (0.02022, 0.02604, 2.723), (0.02022, -0.01473, 2.736), (-0.02255, -0.01473, 2.736), (-0.02262, 0.02724, 2.723), (-0.0131, -0.005702, 2.733), (-0.01315, 0.01784, 2.726), (0.01077, 0.01705, 2.726), (0.01077, -0.005702, 2.733), (0.01165, 0.02501, 2.764), (0.01176, -0.0009578, 2.772), (-0.01353, 0.001006, 2.771), (-0.01365, 0.02706, 2.763), (0.02051, 0.0323, 2.761), (0.02056, -0.009408, 2.775), (-0.02227, -0.008475, 2.774), (-0.02246, 0.03574, 2.76), (-0.02281, -0.00614, 2.801), (-0.02299, 0.03942, 2.786), (0.02156, 0.03615, 2.787), (0.02171, -0.008824, 2.802), (0.0119, 0.02813, 2.79), (0.012, 0.002319, 2.798), (-0.01328, 0.004129, 2.797), (-0.01339, 0.03, 2.789), (-0.01, 0.008611, 2.838), (-0.01007, 0.02865, 2.831), (0.009725, 0.02741, 2.832), (0.009792, 0.007404, 2.838), (-0.02226, -0.004263, 2.842), (-0.02241, 0.04078, 2.828), (0.02211, 0.03803, 2.829), (0.02225, -0.006897, 2.843), (0.02232, 0.03785, 2.853), (0.02245, -0.006461, 2.867), (-0.02172, -0.004126, 2.866), (-0.02186, 0.04029, 2.852), (-0.009621, 0.008451, 2.862), (-0.009681, 0.02835, 2.856), (0.01011, 0.02725, 2.856), (0.01017, 0.007375, 2.863), (0.02299, 0.03706, 2.894), (0.02309, -0.006764, 2.908), (-0.02105, -0.004919, 2.907), (-0.02116, 0.03898, 2.893)], [], [(16, 1, 3, 17), (17, 3, 7, 18), (18, 7, 5, 19), (19, 5, 1, 16), (31, 30, 21, 23), (5, 7, 10, 11), (11, 10, 14, 15), (3, 1, 8, 9), (1, 5, 11, 8), (7, 3, 9, 10), (9, 8, 12, 13), (8, 11, 15, 12), (10, 9, 13, 14), (14, 13, 102, 103), (36, 73, 108, 110), (4, 19, 16, 0), (6, 18, 19, 4), (2, 17, 18, 6), (0, 16, 17, 2), (20, 22, 23, 21), (32, 22, 29, 34), (22, 20, 27, 29), (32, 31, 23, 22), (35, 34, 29, 27), (33, 35, 27, 28), (30, 0, 25, 33), (2, 6, 26, 24), (0, 2, 24, 25), (20, 21, 28, 27), (21, 30, 33, 28), (25, 24, 35, 33), (24, 26, 34, 35), (6, 4, 31, 32), (6, 32, 34, 26), (4, 0, 30, 31), (223, 70, 109, 251), (37, 69, 282, 38), (222, 73, 75, 224), (36, 70, 69, 37), (224, 75, 74, 226), (230, 72, 66, 228), (40, 280, 281, 39), (38, 282, 280, 40), (226, 74, 72, 230), (231, 59, 56, 232), (228, 66, 59, 231), (13, 12, 101, 102), (12, 15, 104, 101), (43, 53, 54, 42), (41, 52, 53, 43), (42, 54, 50, 45), (232, 56, 58, 235), (63, 64, 48, 46), (235, 58, 55, 233), (239, 62, 48, 240), (246, 65, 61, 238), (233, 55, 57, 242), (45, 50, 49, 44), (242, 57, 60, 244), (44, 49, 47), (49, 50, 237, 241), (64, 51, 243, 245), (51, 49, 241, 243), (50, 54, 236, 237), (54, 53, 234, 236), (53, 52, 80, 234), (58, 56, 43, 42), (57, 55, 45, 44), (55, 58, 42, 45), (56, 59, 41, 43), (60, 57, 44, 47), (65, 60, 47, 63), (48, 62, 46), (46, 62, 61), (62, 239, 238, 61), (47, 49, 51), (61, 65, 63, 46), (48, 64, 245, 240), (244, 60, 65, 246), (47, 51, 64, 63), (59, 66, 39, 41), (67, 68, 288, 293), (69, 70, 223, 225), (283, 67, 293, 290), (282, 69, 225, 284), (66, 72, 40, 39), (75, 73, 36, 37), (74, 75, 37, 38), (72, 74, 38, 40), (70, 36, 110, 109), (229, 234, 80, 281), (83, 84, 275, 274), (76, 78, 87, 85), (81, 83, 274, 272), (84, 82, 273, 275), (80, 52, 82, 84), (39, 281, 83, 81), (281, 80, 84, 83), (82, 81, 272, 273), (87, 88, 92, 91), (79, 77, 86, 88), (78, 79, 88, 87), (77, 76, 85, 86), (98, 97, 96, 93), (85, 87, 91, 89), (86, 85, 89, 90), (88, 86, 90, 92), (41, 39, 81, 82), (82, 52, 41), (96, 95, 94, 93), (99, 98, 93, 94), (100, 99, 94, 95), (97, 100, 95, 96), (91, 92, 100, 97), (92, 90, 99, 100), (90, 89, 98, 99), (89, 91, 97, 98), (15, 14, 103, 104), (73, 222, 248, 108), (101, 104, 107, 105), (103, 102, 106, 247), (104, 103, 247, 107), (102, 101, 105, 106), (105, 107, 109, 110), (106, 249, 247), (250, 107, 247), (108, 106, 105, 110), (109, 107, 250, 251), (248, 249, 106, 108), (127, 128, 114, 112), (128, 129, 118, 114), (129, 130, 116, 118), (130, 127, 112, 116), (142, 134, 132, 141), (116, 122, 121, 118), (122, 126, 125, 121), (114, 120, 119, 112), (112, 119, 122, 116), (118, 121, 120, 114), (120, 124, 123, 119), (119, 123, 126, 122), (121, 125, 124, 120), (125, 214, 213, 124), (147, 221, 219, 184), (115, 111, 127, 130), (117, 115, 130, 129), (113, 117, 129, 128), (111, 113, 128, 127), (131, 132, 134, 133), (143, 145, 140, 133), (133, 140, 138, 131), (143, 133, 134, 142), (146, 138, 140, 145), (144, 139, 138, 146), (141, 144, 136, 111), (113, 135, 137, 117), (111, 136, 135, 113), (131, 138, 139, 132), (132, 139, 144, 141), (136, 144, 146, 135), (135, 146, 145, 137), (117, 143, 142, 115), (117, 137, 145, 143), (115, 142, 141, 111), (223, 251, 220, 181), (148, 149, 287, 180), (148, 147, 186, 185), (147, 148, 180, 181), (183, 151, 253, 254), (230, 228, 177, 183), (151, 150, 285, 286), (149, 151, 286, 287), (149, 148, 185, 252), (231, 232, 167, 170), (228, 231, 170, 177), (124, 213, 212, 123), (123, 212, 215, 126), (154, 153, 165, 164), (152, 154, 164, 163), (153, 156, 161, 165), (232, 235, 169, 167), (174, 157, 159, 175), (235, 233, 166, 169), (239, 240, 159, 173), (246, 238, 172, 176), (233, 242, 168, 166), (156, 155, 160, 161), (242, 244, 171, 168), (155, 158, 160), (160, 241, 237, 161), (175, 245, 243, 162), (162, 243, 241, 160), (161, 237, 236, 165), (165, 236, 234, 164), (164, 234, 191, 163), (169, 153, 154, 167), (168, 155, 156, 166), (166, 156, 153, 169), (167, 154, 152, 170), (171, 158, 155, 168), (176, 174, 158, 171), (159, 157, 173), (157, 172, 173), (173, 172, 238, 239), (158, 162, 160), (172, 157, 174, 176), (159, 240, 245, 175), (244, 246, 176, 171), (158, 174, 175, 162), (170, 152, 150, 177), (179, 178, 295, 292), (180, 225, 223, 181), (178, 283, 290, 295), (287, 284, 225, 180), (177, 150, 151, 183), (222, 224, 257, 256), (184, 222, 256, 255), (224, 226, 258, 257), (181, 220, 221, 147), (229, 285, 191, 234), (194, 189, 190, 195), (187, 196, 198, 189), (192, 187, 189, 194), (195, 190, 188, 193), (191, 195, 193, 163), (150, 192, 194, 285), (285, 194, 195, 191), (187, 192, 193, 188), (198, 202, 203, 199), (190, 199, 197, 188), (189, 198, 199, 190), (188, 197, 196, 187), (209, 204, 207, 208), (196, 200, 202, 198), (197, 201, 200, 196), (199, 203, 201, 197), (152, 193, 192, 150), (193, 152, 163), (207, 204, 205, 206), (210, 205, 204, 209), (211, 206, 205, 210), (208, 207, 206, 211), (202, 208, 211, 203), (203, 211, 210, 201), (201, 210, 209, 200), (200, 209, 208, 202), (126, 215, 214, 125), (184, 219, 248, 222), (212, 216, 218, 215), (214, 247, 217, 213), (215, 218, 247, 214), (213, 217, 216, 212), (216, 221, 220, 218), (217, 247, 249), (250, 247, 218), (219, 221, 216, 217), (220, 251, 250, 218), (248, 219, 217, 249), (230, 183, 254, 259), (226, 230, 259, 258), (147, 184, 255, 186), (151, 149, 252, 253), (256, 257, 267, 266), (253, 252, 262, 263), (254, 253, 263, 264), (252, 185, 260, 262), (185, 186, 261, 260), (258, 259, 269, 268), (186, 255, 265, 261), (257, 258, 268, 267), (259, 254, 264, 269), (255, 256, 266, 265), (266, 267, 270, 265), (260, 261, 265, 270), (267, 268, 271, 270), (260, 270, 271, 262), (262, 271, 264, 263), (268, 269, 264, 271), (275, 273, 277, 279), (273, 272, 276, 277), (274, 275, 279, 278), (272, 274, 278, 276), (79, 279, 277, 77), (77, 277, 276, 76), (76, 276, 278, 78), (78, 278, 279, 79), (68, 67, 281, 280), (71, 68, 280, 282), (67, 283, 229, 281), (227, 71, 282, 284), (178, 179, 286, 285), (179, 182, 287, 286), (283, 178, 285, 229), (182, 227, 284, 287), (293, 288, 297, 302), (290, 293, 302, 299), (292, 295, 304, 301), (295, 290, 299, 304), (227, 182, 296, 291), (182, 179, 292, 296), (71, 227, 291, 294), (68, 71, 294, 288), (301, 304, 312, 309), (304, 299, 307, 312), (297, 303, 311, 289), (303, 300, 308, 311), (291, 296, 305, 300), (296, 292, 301, 305), (294, 291, 300, 303), (288, 294, 303, 297), (310, 289, 306, 307), (289, 311, 308, 306), (312, 307, 306, 309), (309, 306, 308, 313), (299, 302, 310, 307), (302, 297, 289, 310), (300, 305, 313, 308), (305, 301, 309, 313), (298, 321, 322, 315), (315, 322, 323, 319), (319, 323, 324, 317), (317, 324, 321, 298), (315, 319, 317, 298), (314, 318, 332, 329), (314, 316, 322, 321), (316, 320, 323, 322), (320, 318, 324, 323), (318, 314, 321, 324), (328, 327, 339, 340), (320, 316, 330, 331), (318, 320, 331, 332), (316, 314, 329, 330), (325, 326, 330, 329), (326, 327, 331, 330), (327, 328, 332, 331), (328, 325, 329, 332), (336, 335, 347, 348), (326, 325, 337, 338), (325, 328, 340, 337), (327, 326, 338, 339), (333, 334, 338, 337), (334, 335, 339, 338), (335, 336, 340, 339), (336, 333, 337, 340), (341, 344, 356, 353), (334, 333, 345, 346), (333, 336, 348, 345), (335, 334, 346, 347), (341, 342, 346, 345), (342, 343, 347, 346), (343, 344, 348, 347), (344, 341, 345, 348), (349, 352, 364, 361), (343, 342, 354, 355), (344, 343, 355, 356), (342, 341, 353, 354), (349, 350, 354, 353), (350, 351, 355, 354), (351, 352, 356, 355), (352, 349, 353, 356), (360, 359, 371, 372), (351, 350, 362, 363), (352, 351, 363, 364), (350, 349, 361, 362), (357, 358, 362, 361), (358, 359, 363, 362), (359, 360, 364, 363), (360, 357, 361, 364), (368, 367, 379, 380), (358, 357, 369, 370), (357, 360, 372, 369), (359, 358, 370, 371), (365, 366, 370, 369), (366, 367, 371, 370), (367, 368, 372, 371), (368, 365, 369, 372), (373, 376, 388, 385), (366, 365, 377, 378), (365, 368, 380, 377), (367, 366, 378, 379), (373, 374, 378, 377), (374, 375, 379, 378), (375, 376, 380, 379), (376, 373, 377, 380), (382, 381, 393, 394), (375, 374, 386, 387), (376, 375, 387, 388), (374, 373, 385, 386), (381, 382, 386, 385), (382, 383, 387, 386), (383, 384, 388, 387), (384, 381, 385, 388), (392, 391, 403, 404), (381, 384, 396, 393), (383, 382, 394, 395), (384, 383, 395, 396), (389, 390, 394, 393), (390, 391, 395, 394), (391, 392, 396, 395), (392, 389, 393, 396), (399, 398, 410, 411), (390, 389, 401, 402), (389, 392, 404, 401), (391, 390, 402, 403), (397, 398, 402, 401), (398, 399, 403, 402), (399, 400, 404, 403), (400, 397, 401, 404), (405, 408, 420, 417), (400, 399, 411, 412), (398, 397, 409, 410), (397, 400, 412, 409), (405, 406, 410, 409), (406, 407, 411, 410), (407, 408, 412, 411), (408, 405, 409, 412), (416, 415, 427, 428), (407, 406, 418, 419), (408, 407, 419, 420), (406, 405, 417, 418), (413, 414, 418, 417), (414, 415, 419, 418), (415, 416, 420, 419), (416, 413, 417, 420), (424, 423, 431, 432), (414, 413, 425, 426), (413, 416, 428, 425), (415, 414, 426, 427), (421, 422, 426, 425), (422, 423, 427, 426), (423, 424, 428, 427), (424, 421, 425, 428), (431, 430, 429, 432), (422, 421, 429, 430), (421, 424, 432, 429), (423, 422, 430, 431)])
me_cube_000.polygons.foreach_set('use_smooth', [True] * 436)
me_cube_000.polygons.foreach_set('material_index', [0, 0, 0, 0, 0, 0, 0, 0, 0, 0, 0, 0, 0, 1, 1, 0, 0, 0, 0, 0, 0, 0, 0, 0, 0, 0, 0, 0, 0, 0, 0, 0, 0, 0, 0, 1, 0, 0, 0, 0, 0, 0, 0, 0, 0, 0, 1, 1, 0, 0, 0, 0, 0, 0, 0, 0, 0, 0, 0, 0, 0, 0, 0, 0, 0, 0, 0, 0, 0, 0, 0, 0, 0, 0, 0, 0, 0, 0, 0, 0, 0, 0, 0, 0, 0, 0, 0, 0, 0, 1, 0, 2, 0, 2, 2, 0, 0, 0, 2, 0, 0, 0, 0, 0, 0, 0, 0, 0, 0, 0, 0, 0, 0, 0, 0, 0, 0, 1, 1, 1, 1, 1, 1, 1, 1, 1, 1, 1, 1, 0, 0, 0, 0, 0, 0, 0, 0, 0, 0, 0, 0, 0, 1, 1, 0, 0, 0, 0, 0, 0, 0, 0, 0, 0, 0, 0, 0, 0, 0, 0, 0, 0, 0, 0, 1, 0, 2, 0, 2, 0, 0, 0, 2, 0, 0, 1, 1, 0, 0, 0, 0, 0, 0, 0, 0, 0, 0, 0, 0, 0, 0, 0, 0, 0, 0, 0, 0, 0, 0, 0, 0, 0, 0, 0, 0, 0, 0, 0, 0, 0, 0, 0, 0, 0, 0, 2, 2, 2, 1, 0, 0, 0, 0, 0, 0, 0, 0, 0, 0, 0, 0, 0, 0, 0, 0, 0, 0, 0, 0, 0, 0, 0, 0, 0, 0, 0, 1, 1, 1, 1, 1, 1, 1, 1, 1, 1, 1, 1, 2, 2, 2, 2, 2, 2, 2, 2, 2, 2, 2, 2, 2, 2, 2, 2, 2, 2, 2, 2, 3, 3, 3, 3, 2, 2, 2, 2, 0, 0, 0, 0, 0, 0, 0, 0, 0, 0, 0, 0, 0, 0, 0, 0, 2, 2, 2, 2, 0, 0, 0, 0, 2, 2, 2, 2, 2, 2, 2, 2, 3, 3, 3, 3, 3, 3, 3, 3, 3, 3, 3, 3, 3, 3, 3, 3, 3, 3, 3, 3, 3, 3, 3, 3, 3, 3, 3, 3, 3, 3, 3, 3, 3, 3, 3, 3, 3, 3, 3, 3, 3, 3, 3, 3, 3, 3, 3, 3, 3, 3, 3, 3, 3, 3, 3, 3, 3, 3, 3, 3, 3, 3, 3, 3, 3, 3, 3, 3, 3, 3, 3, 3, 3, 3, 3, 3, 3, 3, 3, 3, 3, 3, 3, 3, 3, 3, 3, 3, 3, 3, 3, 3, 3, 3, 3, 3, 3, 3, 3, 3, 3, 3, 3, 3, 3, 3, 3, 3, 3, 3, 3, 3, 3, 3, 3, 3, 3, 3])
_k = set([(0, 2), (0, 4), (0, 16), (0, 25), (0, 30), (1, 3), (1, 5), (1, 8), (1, 16), (2, 6), (2, 17), (2, 24), (3, 7), (3, 9), (3, 17), (4, 6), (4, 19), (4, 31), (5, 7), (5, 11), (5, 19), (6, 18), (6, 26), (6, 32), (7, 10), (7, 18), (8, 9), (8, 11), (8, 12), (9, 10), (9, 13), (10, 11), (10, 14), (11, 15), (12, 13), (12, 15), (12, 101), (13, 14), (13, 102), (14, 15), (14, 103), (15, 104), (16, 17), (16, 19), (17, 18), (18, 19), (20, 21), (20, 22), (20, 27), (21, 23), (21, 28), (21, 30), (22, 23), (22, 29), (22, 32), (23, 31), (24, 25), (24, 26), (24, 35), (25, 33), (26, 34), (27, 28), (27, 29), (27, 35), (28, 33), (29, 34), (30, 31), (30, 33), (31, 32), (32, 34), (33, 35), (34, 35), (36, 37), (36, 70), (36, 73), (36, 110), (37, 38), (37, 69), (37, 75), (38, 40), (38, 74), (38, 282), (39, 40), (39, 41), (39, 66), (39, 81), (39, 281), (40, 72), (40, 280), (41, 43), (41, 52), (41, 59), (41, 82), (42, 43), (42, 45), (42, 54), (42, 58), (43, 53), (43, 56), (44, 45), (44, 47), (44, 49), (44, 57), (45, 50), (45, 55), (46, 48), (46, 61), (46, 62), (46, 63), (47, 49), (47, 51), (47, 60), (47, 63), (48, 62), (48, 64), (48, 240), (49, 50), (49, 51), (49, 241), (50, 54), (50, 237), (51, 64), (51, 243), (52, 53), (52, 80), (52, 82), (53, 54), (53, 234), (54, 236), (55, 57), (55, 58), (55, 233), (56, 58), (56, 59), (56, 232), (57, 60), (57, 242), (58, 235), (59, 66), (59, 231), (60, 65), (60, 244), (61, 62), (61, 65), (61, 238), (62, 239), (63, 64), (63, 65), (64, 245), (65, 246), (66, 72), (66, 228), (67, 68), (67, 281), (67, 283), (68, 71), (68, 280), (69, 70), (69, 225), (69, 282), (70, 109), (70, 223), (71, 227), (71, 282), (72, 74), (72, 230), (73, 75), (73, 108), (73, 222), (74, 75), (74, 226), (75, 224), (76, 77), (76, 78), (76, 85), (76, 276), (77, 79), (77, 86), (77, 277), (78, 79), (78, 87), (78, 278), (79, 88), (79, 279), (80, 84), (80, 234), (80, 281), (81, 82), (81, 83), (81, 272), (82, 84), (82, 273), (83, 84), (83, 274), (83, 281), (84, 275), (85, 86), (85, 87), (85, 89), (86, 88), (86, 90), (87, 88), (87, 91), (88, 92), (89, 90), (89, 91), (89, 98), (90, 92), (90, 99), (91, 92), (91, 97), (92, 100), (93, 94), (93, 96), (93, 98), (94, 95), (94, 99), (95, 96), (95, 100), (96, 97), (97, 98), (97, 100), (98, 99), (99, 100), (101, 102), (101, 104), (101, 105), (102, 103), (102, 106), (103, 104), (103, 247), (104, 107), (105, 106), (105, 107), (105, 110), (106, 108), (106, 247), (106, 249), (107, 109), (107, 247), (107, 250), (108, 110), (108, 248), (109, 110), (109, 251), (111, 113), (111, 115), (111, 127), (111, 136), (111, 141), (112, 114), (112, 116), (112, 119), (112, 127), (113, 117), (113, 128), (113, 135), (114, 118), (114, 120), (114, 128), (115, 117), (115, 130), (115, 142), (116, 118), (116, 122), (116, 130), (117, 129), (117, 137), (117, 143), (118, 121), (118, 129), (119, 120), (119, 122), (119, 123), (120, 121), (120, 124), (121, 122), (121, 125), (122, 126), (123, 124), (123, 126), (123, 212), (124, 125), (124, 213), (125, 126), (125, 214), (126, 215), (127, 128), (127, 130), (128, 129), (129, 130), (131, 132), (131, 133), (131, 138), (132, 134), (132, 139), (132, 141), (133, 134), (133, 140), (133, 143), (134, 142), (135, 136), (135, 137), (135, 146), (136, 144), (137, 145), (138, 139), (138, 140), (138, 146), (139, 144), (140, 145), (141, 142), (141, 144), (142, 143), (143, 145), (144, 146), (145, 146), (147, 148), (147, 181), (147, 184), (147, 186), (147, 221), (148, 149), (148, 180), (148, 185), (149, 151), (149, 252), (149, 287), (150, 151), (150, 152), (150, 177), (150, 192), (150, 285), (151, 183), (151, 253), (151, 286), (152, 154), (152, 163), (152, 170), (152, 193), (153, 154), (153, 156), (153, 165), (153, 169), (154, 164), (154, 167), (155, 156), (155, 158), (155, 160), (155, 168), (156, 161), (156, 166), (157, 159), (157, 172), (157, 173), (157, 174), (158, 160), (158, 162), (158, 171), (158, 174), (159, 173), (159, 175), (159, 240), (160, 161), (160, 162), (160, 241), (161, 165), (161, 237), (162, 175), (162, 243), (163, 164), (163, 191), (163, 193), (164, 165), (164, 234), (165, 236), (166, 168), (166, 169), (166, 233), (167, 169), (167, 170), (167, 232), (168, 171), (168, 242), (169, 235), (170, 177), (170, 231), (171, 176), (171, 244), (172, 173), (172, 176), (172, 238), (173, 239), (174, 175), (174, 176), (175, 245), (176, 246), (177, 183), (177, 228), (178, 179), (178, 283), (178, 285), (179, 182), (179, 286), (180, 181), (180, 225), (180, 287), (181, 220), (181, 223), (182, 227), (182, 287), (183, 230), (183, 254), (184, 219), (184, 222), (184, 255), (185, 186), (185, 252), (185, 260), (186, 255), (186, 261), (187, 188), (187, 189), (187, 192), (187, 196), (188, 190), (188, 193), (188, 197), (189, 190), (189, 194), (189, 198), (190, 195), (190, 199), (191, 195), (191, 234), (191, 285), (192, 193), (192, 194), (193, 195), (194, 195), (194, 285), (196, 197), (196, 198), (196, 200), (197, 199), (197, 201), (198, 199), (198, 202), (199, 203), (200, 201), (200, 202), (200, 209), (201, 203), (201, 210), (202, 203), (202, 208), (203, 211), (204, 205), (204, 207), (204, 209), (205, 206), (205, 210), (206, 207), (206, 211), (207, 208), (208, 209), (208, 211), (209, 210), (210, 211), (212, 213), (212, 215), (212, 216), (213, 214), (213, 217), (214, 215), (214, 247), (215, 218), (216, 217), (216, 218), (216, 221), (217, 219), (217, 247), (217, 249), (218, 220), (218, 247), (218, 250), (219, 221), (219, 248), (220, 221), (220, 251), (222, 224), (222, 248), (222, 256), (223, 225), (223, 251), (224, 226), (225, 284), (226, 230), (226, 258), (227, 284), (228, 230), (228, 231), (229, 234), (229, 281), (229, 283), (229, 285), (230, 259), (231, 232), (232, 235), (233, 235), (233, 242), (234, 236), (236, 237), (237, 241), (238, 239), (238, 246), (239, 240), (240, 245), (241, 243), (242, 244), (243, 245), (244, 246), (247, 249), (247, 250), (248, 249), (250, 251), (252, 253), (252, 262), (253, 254), (253, 263), (254, 259), (254, 264), (255, 256), (255, 265), (256, 257), (256, 266), (257, 258), (258, 259), (258, 268), (259, 269), (260, 261), (260, 262), (260, 270), (261, 265), (262, 263), (262, 271), (263, 264), (264, 269), (264, 271), (265, 266), (265, 270), (266, 267), (267, 268), (267, 270), (268, 269), (268, 271), (270, 271), (272, 273), (272, 274), (272, 276), (273, 275), (273, 277), (274, 275), (274, 278), (275, 279), (276, 277), (276, 278), (277, 279), (278, 279), (280, 281), (280, 282), (282, 284), (284, 287), (285, 286), (286, 287), (289, 297), (289, 306), (289, 310), (289, 311), (297, 302), (297, 303), (298, 315), (298, 317), (298, 321), (299, 302), (299, 304), (299, 307), (300, 303), (300, 305), (300, 308), (301, 304), (301, 305), (302, 310), (303, 311), (304, 312), (305, 313), (306, 307), (306, 308), (306, 309), (307, 310), (307, 312), (308, 311), (308, 313), (309, 312), (309, 313), (314, 316), (314, 318), (314, 329), (315, 319), (315, 322), (316, 320), (316, 330), (317, 319), (317, 324), (318, 320), (318, 332), (319, 323), (320, 331), (321, 322), (321, 324), (322, 323), (323, 324), (325, 326), (325, 328), (325, 337), (326, 327), (326, 338), (327, 328), (327, 339), (328, 340), (329, 330), (329, 332), (330, 331), (331, 332), (333, 334), (333, 336), (333, 345), (334, 335), (334, 346), (335, 336), (335, 347), (336, 348), (337, 338), (337, 340), (338, 339), (339, 340), (341, 342), (341, 344), (341, 353), (342, 343), (342, 354), (343, 344), (343, 355), (344, 356), (345, 346), (345, 348), (346, 347), (347, 348), (349, 350), (349, 352), (349, 361), (350, 351), (350, 362), (351, 352), (351, 363), (352, 364), (353, 354), (353, 356), (354, 355), (355, 356), (357, 358), (357, 360), (357, 369), (358, 359), (358, 362), (358, 370), (359, 360), (359, 371), (360, 372), (361, 362), (361, 364), (362, 363), (363, 364), (365, 366), (365, 368), (365, 377), (366, 367), (366, 378), (367, 368), (367, 379), (368, 380), (369, 370), (369, 372), (370, 371), (371, 372), (373, 374), (373, 376), (373, 385), (374, 375), (374, 386), (375, 376), (375, 387), (376, 388), (377, 378), (377, 380), (378, 379), (379, 380), (381, 382), (381, 384), (381, 393), (382, 383), (382, 394), (383, 384), (383, 395), (384, 396), (385, 386), (385, 388), (386, 387), (387, 388), (389, 390), (389, 392), (389, 401), (390, 391), (390, 402), (391, 392), (391, 403), (392, 404), (393, 394), (393, 396), (394, 395), (395, 396), (397, 398), (397, 400), (397, 409), (398, 399), (398, 410), (399, 400), (399, 411), (400, 404), (400, 412), (401, 402), (401, 404), (402, 403), (403, 404), (405, 406), (405, 408), (405, 417), (406, 407), (406, 418), (407, 408), (407, 419), (408, 420), (409, 410), (409, 412), (410, 411), (411, 412), (413, 414), (413, 416), (413, 425), (414, 415), (414, 426), (415, 416), (415, 427), (416, 428), (417, 418), (417, 420), (418, 419), (419, 420), (421, 422), (421, 424), (421, 429), (422, 423), (422, 430), (423, 424), (423, 431), (424, 432), (425, 426), (425, 428), (426, 427), (427, 428), (429, 430), (429, 432), (430, 431), (431, 432)])
me_cube_000.attributes.new('sharp_edge', 'BOOLEAN', 'EDGE').data.foreach_set('value', [ (min(e.vertices), max(e.vertices)) in _k for e in me_cube_000.edges])
me_cube_000.materials.append(mat_mat_skin)
me_cube_000.materials.append(mat_mat_zorba)
me_cube_000.materials.append(mat_sangue)
me_cube_000.materials.append(mat_osso)
me_cube_000.use_remesh_preserve_volume = False
me_cube_000.use_remesh_preserve_attributes = False
me_cube_000.use_mirror_vertex_groups = False
me_cube_000.update()
me_cube_000.normals_split_custom_set([tuple(v) for v in zip(*[iter([0.7417, -0.6628, -0.1031, 0.7417, -0.6628, -0.1031, 0.7417, -0.6628, -0.1031, 0.7417, -0.6628, -0.1031, -0.6834, -0.7222, -0.1069, -0.6834, -0.7222, -0.1069, -0.6834, -0.7222, -0.1069, -0.6834, -0.7222, -0.1069, -0.61, 0.7859, -0.1013, -0.61, 0.7859, -0.1013, -0.61, 0.7859, -0.1013, -0.61, 0.7859, -0.1013, 0.6799, 0.7314, -0.05389, 0.6799, 0.7314, -0.05389, 0.6799, 0.7314, -0.05389, 0.6799, 0.7314, -0.05389, 0.6615, 0.7355, -0.1465, 0.6615, 0.7355, -0.1465, 0.6615, 0.7355, -0.1465, 0.6615, 0.7355, -0.1465, -0.6332, 0.7273, 0.2648, -0.6332, 0.7273, 0.2648, -0.6332, 0.7273, 0.2648, -0.6332, 0.7273, 0.2648, -0.7573, 0.6523, -0.0307, -0.7573, 0.6523, -0.0307, -0.7573, 0.6523, -0.0307, -0.7573, 0.6523, -0.0307, 0.7847, -0.6115, -0.1014, 0.7847, -0.6115, -0.1014, 0.7847, -0.6115, -0.1014, 0.7847, -0.6115, -0.1014, 0.5906, 0.7523, 0.2919, 0.5906, 0.7523, 0.2919, 0.5906, 0.7523, 0.2919, 0.5906, 0.7523, 0.2919, -0.7177, -0.6615, -0.2177, -0.7177, -0.6615, -0.2177, -0.7177, -0.6615, -0.2177, -0.7177, -0.6615, -0.2177, 0.7987, -0.5811, -0.1563, 0.7987, -0.5811, -0.1563, 0.7987, -0.5811, -0.1563, 0.7987, -0.5811, -0.1563, 0.7355, 0.6773, 0.0146, 0.7355, 0.6773, 0.0146, 0.7355, 0.6773, 0.0146, 0.7355, 0.6773, 0.0146, -0.7409, -0.6376, -0.2109, -0.7409, -0.6376, -0.2109, -0.7409, -0.6376, -0.2109, -0.7409, -0.6376, -0.2109, -0.008764, -0.02583, -0.9996, -0.008764, -0.02583, -0.9996, -0.008764, -0.02583, -0.9996, -0.008764, -0.02583, -0.9996, -0.08002, -0.1323, 0.988, -0.08002, -0.1323, 0.988, -0.08002, -0.1323, 0.988, -0.08002, -0.1323, 0.988, 0.8295, 0.5583, -0.01626, 0.8295, 0.5583, -0.01626, 0.8295, 0.5583, -0.01626, 0.8295, 0.5583, -0.01626, -0.5895, 0.8016, -0.09941, -0.5895, 0.8016, -0.09941, -0.5895, 0.8016, -0.09941, -0.5895, 0.8016, -0.09941, -0.7016, -0.7125, 0.003591, -0.7016, -0.7125, 0.003591, -0.7016, -0.7125, 0.003591, -0.7016, -0.7125, 0.003591, 0.7249, -0.6881, 0.03109, 0.7249, -0.6881, 0.03109, 0.7249, -0.6881, 0.03109, 0.7249, -0.6881, 0.03109, 0.002631, -0.02256, -0.9997, 0.002631, -0.02256, -0.9997, 0.002631, -0.02256, -0.9997, 0.002631, -0.02256, -0.9997, -0.9934, -0.07835, 0.08426, -0.9934, -0.07835, 0.08426, -0.9934, -0.07835, 0.08426, -0.9934, -0.07835, 0.08426, 0.01895, 0.007156, -0.9998, 0.01895, 0.007156, -0.9998, 0.01895, 0.007156, -0.9998, 0.01895, 0.007156, -0.9998, -0.6828, 0.7037, 0.1964, -0.6828, 0.7037, 0.1964, -0.6828, 0.7037, 0.1964, -0.6828, 0.7037, 0.1964, -0.2998, -0.926, -0.2293, -0.2998, -0.926, -0.2293, -0.2998, -0.926, -0.2293, -0.2998, -0.926, -0.2293, 0.4895, -0.8438, -0.22, 0.4895, -0.8438, -0.22, 0.4895, -0.8438, -0.22, 0.4895, -0.8438, -0.22, 0.7554, -0.04976, 0.6534, 0.7554, -0.04976, 0.6534, 0.7554, -0.04976, 0.6534, 0.7554, -0.04976, 0.6534, -0.5565, -0.4597, 0.6921, -0.5565, -0.4597, 0.6921, -0.5565, -0.4597, 0.6921, -0.5565, -0.4597, 0.6921, 0.553, -0.3372, 0.7619, 0.553, -0.3372, 0.7619, 0.553, -0.3372, 0.7619, 0.553, -0.3372, 0.7619, -0.0333, 0.006212, -0.9994, -0.0333, 0.006212, -0.9994, -0.0333, 0.006212, -0.9994, -0.0333, 0.006212, -0.9994, 0.997, 0.07764, 0.003931, 0.997, 0.07764, 0.003931, 0.997, 0.07764, 0.003931, 0.997, 0.07764, 0.003931, 0.09596, -0.2264, 0.9693, 0.09596, -0.2264, 0.9693, 0.09596, -0.2264, 0.9693, 0.09596, -0.2264, 0.9693, -0.04983, -0.2401, 0.9695, -0.04983, -0.2401, 0.9695, -0.04983, -0.2401, 0.9695, -0.04983, -0.2401, 0.9695, -0.651, 0.7567, 0.05949, -0.651, 0.7567, 0.05949, -0.651, 0.7567, 0.05949, -0.651, 0.7567, 0.05949, -0.9231, -0.1394, 0.3584, -0.9231, -0.1394, 0.3584, -0.9231, -0.1394, 0.3584, -0.9231, -0.1394, 0.3584, 0.817, 0.5129, 0.2635, 0.817, 0.5129, 0.2635, 0.817, 0.5129, 0.2635, 0.817, 0.5129, 0.2635, 0.1439, -0.07722, 0.9866, 0.1439, -0.07722, 0.9866, 0.1439, -0.07722, 0.9866, 0.1439, -0.07722, 0.9866, 0.8104, 0.5807, -0.07769, 0.8104, 0.5807, -0.07769, 0.8104, 0.5807, -0.07769, 0.8104, 0.5807, -0.07769, 0.2595, -0.9653, -0.02982, 0.2595, -0.9653, -0.02982, 0.2595, -0.9653, -0.02982, 0.2595, -0.9653, -0.02982, 0.736, 0.6702, 0.09556, 0.736, 0.6702, 0.09556, 0.736, 0.6702, 0.09556, 0.736, 0.6702, 0.09556, 0.2484, -0.9686, -0.005446, 0.2484, -0.9686, -0.005446, 0.2484, -0.9686, -0.005446, 0.2484, -0.9686, -0.005446, 0.2515, -0.9644, 0.08231, 0.2515, -0.9644, 0.08231, 0.2515, -0.9644, 0.08231, 0.2515, -0.9644, 0.08231, 0.7739, 0.4503, -0.4453, 0.7739, 0.4503, -0.4453, 0.7739, 0.4503, -0.4453, 0.7739, 0.4503, -0.4453, 0.7199, 0.5345, -0.4428, 0.7199, 0.5345, -0.4428, 0.7199, 0.5345, -0.4428, 0.7199, 0.5345, -0.4428, 0.2359, -0.9506, -0.2015, 0.2359, -0.9506, -0.2015, 0.2359, -0.9506, -0.2015, 0.2359, -0.9506, -0.2015, 0.02092, -0.589, 0.8078, 0.02092, -0.589, 0.8078, 0.02092, -0.589, 0.8078, 0.02092, -0.589, 0.8078, 0.1427, -0.8891, 0.435, 0.1427, -0.8891, 0.435, 0.1427, -0.8891, 0.435, 0.1427, -0.8891, 0.435, -0.04133, 0.05031, -0.9979, -0.04133, 0.05031, -0.9979, -0.04133, 0.05031, -0.9979, -0.04133, 0.05031, -0.9979, -0.008061, -0.02764, -0.9996, -0.008061, -0.02764, -0.9996, -0.008061, -0.02764, -0.9996, -0.008061, -0.02764, -0.9996, 0.5095, 0.4839, 0.7115, 0.5095, 0.4839, 0.7115, 0.5095, 0.4839, 0.7115, 0.5095, 0.4839, 0.7115, 0.3, -0.09366, 0.9493, 0.3, -0.09366, 0.9493, 0.3, -0.09366, 0.9493, 0.3, -0.09366, 0.9493, 0.8559, 0.3739, 0.3573, 0.8559, 0.3739, 0.3573, 0.8559, 0.3739, 0.3573, 0.8559, 0.3739, 0.3573, 0.2781, -0.9172, -0.2851, 0.2781, -0.9172, -0.2851, 0.2781, -0.9172, -0.2851, 0.2781, -0.9172, -0.2851, 0.9047, 0.3692, 0.2128, 0.9047, 0.3692, 0.2128, 0.9047, 0.3692, 0.2128, 0.9047, 0.3692, 0.2128, 0.3432, -0.8683, -0.3582, 0.3432, -0.8683, -0.3582, 0.3432, -0.8683, -0.3582, 0.3432, -0.8683, -0.3582, 0.1293, 0.2739, 0.953, 0.1293, 0.2739, 0.953, 0.1293, 0.2739, 0.953, 0.1293, 0.2739, 0.953, 0.4061, -0.8692, 0.282, 0.4061, -0.8692, 0.282, 0.4061, -0.8692, 0.282, 0.4061, -0.8692, 0.282, 0.03657, 0.3142, -0.9486, 0.03657, 0.3142, -0.9486, 0.03657, 0.3142, -0.9486, 0.03657, 0.3142, -0.9486, 0.7955, 0.5211, -0.3093, 0.7955, 0.5211, -0.3093, 0.7955, 0.5211, -0.3093, 0.7955, 0.5211, -0.3093, 0.5591, -0.8034, -0.2046, 0.5591, -0.8034, -0.2046, 0.5591, -0.8034, -0.2046, 0.5591, -0.8034, -0.2046, 0.7898, 0.5782, -0.2047, 0.7898, 0.5782, -0.2047, 0.7898, 0.5782, -0.2047, 0.5199, 0.851, -0.07461, 0.5199, 0.851, -0.07461, 0.5199, 0.851, -0.07461, 0.5199, 0.851, -0.07461, 0.5177, 0.8487, -0.1085, 0.5177, 0.8487, -0.1085, 0.5177, 0.8487, -0.1085, 0.5177, 0.8487, -0.1085, 0.5619, 0.7072, -0.4292, 0.5619, 0.7072, -0.4292, 0.5619, 0.7072, -0.4292, 0.5619, 0.7072, -0.4292, 0.3979, 0.8481, 0.3499, 0.3979, 0.8481, 0.3499, 0.3979, 0.8481, 0.3499, 0.3979, 0.8481, 0.3499, 0.4952, 0.7363, 0.4611, 0.4952, 0.7363, 0.4611, 0.4952, 0.7363, 0.4611, 0.4952, 0.7363, 0.4611, 0.1834, 0.2604, 0.9479, 0.1834, 0.2604, 0.9479, 0.1834, 0.2604, 0.9479, 0.1834, 0.2604, 0.9479, 0.5968, -0.7022, 0.3881, 0.5968, -0.7022, 0.3881, 0.5968, -0.7022, 0.3881, 0.5968, -0.7022, 0.3881, 0.1012, 0.2461, -0.9639, 0.1012, 0.2461, -0.9639, 0.1012, 0.2461, -0.9639, 0.1012, 0.2461, -0.9639, 0.8754, -0.4833, 0.008253, 0.8754, -0.4833, 0.008253, 0.8754, -0.4833, 0.008253, 0.8754, -0.4833, 0.008253, 0.2831, -0.372, 0.884, 0.2831, -0.372, 0.884, 0.2831, -0.372, 0.884, 0.2831, -0.372, 0.884, 0.9432, -0.2403, -0.2297, 0.9432, -0.2403, -0.2297, 0.9432, -0.2403, -0.2297, 0.9432, -0.2403, -0.2297, 0.8889, -0.4522, 0.07324, 0.8889, -0.4522, 0.07324, 0.8889, -0.4522, 0.07324, 0.8889, -0.4522, 0.07324, 0.3217, 0.1759, 0.9303, 0.3217, 0.1759, 0.9303, 0.3217, 0.1759, 0.9303, 0.321, -0.0181, 0.9469, 0.321, -0.0181, 0.9469, 0.321, -0.0181, 0.9469, 0.1218, -0.1251, 0.9846, 0.1218, -0.1251, 0.9846, 0.1218, -0.1251, 0.9846, 0.1218, -0.1251, 0.9846, 0.7989, 0.5065, -0.3245, 0.7989, 0.5065, -0.3245, 0.7989, 0.5065, -0.3245, 0.9135, -0.341, 0.222, 0.9135, -0.341, 0.222, 0.9135, -0.341, 0.222, 0.9135, -0.341, 0.222, 0.4031, 0.8425, 0.3574, 0.4031, 0.8425, 0.3574, 0.4031, 0.8425, 0.3574, 0.4031, 0.8425, 0.3574, 0.5257, -0.8459, 0.08944, 0.5257, -0.8459, 0.08944, 0.5257, -0.8459, 0.08944, 0.5257, -0.8459, 0.08944, 0.9048, 0.4258, 0.004673, 0.9048, 0.4258, 0.004673, 0.9048, 0.4258, 0.004673, 0.9048, 0.4258, 0.004673, 0.7746, -0.6259, -0.09126, 0.7746, -0.6259, -0.09126, 0.7746, -0.6259, -0.09126, 0.7746, -0.6259, -0.09126, 0.0, 0.0, 1.0, 0.0, 0.0, 1.0, 0.0, 0.0, 1.0, 0.0, 0.0, 1.0, 0.2665, 0.9429, 0.1998, 0.2665, 0.9429, 0.1998, 0.2665, 0.9429, 0.1998, 0.2665, 0.9429, 0.1998, 0.0, 0.0, 1.0, 0.0, 0.0, 1.0, 0.0, 0.0, 1.0, 0.0, 0.0, 1.0, 0.3128, 0.9402, -0.1351, 0.3128, 0.9402, -0.1351, 0.3128, 0.9402, -0.1351, 0.3128, 0.9402, -0.1351, 0.7685, -0.6398, -0.00746, 0.7685, -0.6398, -0.00746, 0.7685, -0.6398, -0.00746, 0.7685, -0.6398, -0.00746, 0.8114, -0.5838, 0.02666, 0.8114, -0.5838, 0.02666, 0.8114, -0.5838, 0.02666, 0.8114, -0.5838, 0.02666, 0.8157, -0.5784, -0.01122, 0.8157, -0.5784, -0.01122, 0.8157, -0.5784, -0.01122, 0.8157, -0.5784, -0.01122, 0.7647, -0.6206, -0.1734, 0.7647, -0.6206, -0.1734, 0.7647, -0.6206, -0.1734, 0.7647, -0.6206, -0.1734, 0.04578, -0.1314, 0.9903, 0.04578, -0.1314, 0.9903, 0.04578, -0.1314, 0.9903, 0.04578, -0.1314, 0.9903, 0.02958, 0.999, -0.03413, 0.02958, 0.999, -0.03413, 0.02958, 0.999, -0.03413, 0.02958, 0.999, -0.03413, 0.955, 0.2257, -0.1925, 0.955, 0.2257, -0.1925, 0.955, 0.2257, -0.1925, 0.955, 0.2257, -0.1925, -0.211, -0.482, -0.8504, -0.211, -0.482, -0.8504, -0.211, -0.482, -0.8504, -0.211, -0.482, -0.8504, 0.8036, -0.4766, -0.3565, 0.8036, -0.4766, -0.3565, 0.8036, -0.4766, -0.3565, 0.8036, -0.4766, -0.3565, 0.7514, -0.08257, 0.6547, 0.7514, -0.08257, 0.6547, 0.7514, -0.08257, 0.6547, 0.7514, -0.08257, 0.6547, 0.2139, 0.2377, 0.9475, 0.2139, 0.2377, 0.9475, 0.2139, 0.2377, 0.9475, 0.2139, 0.2377, 0.9475, 0.1385, -0.03418, -0.9898, 0.1385, -0.03418, -0.9898, 0.1385, -0.03418, -0.9898, 0.1385, -0.03418, -0.9898, 0.02689, 0.9052, -0.424, 0.02689, 0.9052, -0.424, 0.02689, 0.9052, -0.424, 0.02689, 0.9052, -0.424, 0.6631, -0.6224, 0.4159, 0.6631, -0.6224, 0.4159, 0.6631, -0.6224, 0.4159, 0.6631, -0.6224, 0.4159, 0.1307, 0.7895, -0.5997, 0.1307, 0.7895, -0.5997, 0.1307, 0.7895, -0.5997, 0.1307, 0.7895, -0.5997, -0.1032, 0.4912, 0.8649, -0.1032, 0.4912, 0.8649, -0.1032, 0.4912, 0.8649, -0.1032, 0.4912, 0.8649, -0.1214, 0.8094, -0.5745, -0.1214, 0.8094, -0.5745, -0.1214, 0.8094, -0.5745, -0.1214, 0.8094, -0.5745, -0.1937, -0.7895, 0.5824, -0.1937, -0.7895, 0.5824, -0.1937, -0.7895, 0.5824, -0.1937, -0.7895, 0.5824, -0.04083, -0.2862, -0.9573, -0.04083, -0.2862, -0.9573, -0.04083, -0.2862, -0.9573, -0.04083, -0.2862, -0.9573, 0.03818, -0.6133, -0.7889, 0.03818, -0.6133, -0.7889, 0.03818, -0.6133, -0.7889, 0.03818, -0.6133, -0.7889, 0.1398, -0.8222, 0.5518, 0.1398, -0.8222, 0.5518, 0.1398, -0.8222, 0.5518, 0.1398, -0.8222, 0.5518, 0.2368, 0.5758, 0.7826, 0.2368, 0.5758, 0.7826, 0.2368, 0.5758, 0.7826, 0.2368, 0.5758, 0.7826, -0.0327, -0.9645, 0.2622, -0.0327, -0.9645, 0.2622, -0.0327, -0.9645, 0.2622, -0.0327, -0.9645, 0.2622, 0.09018, -0.3763, 0.9221, 0.09018, -0.3763, 0.9221, 0.09018, -0.3763, 0.9221, 0.8817, -0.07619, -0.4656, 0.8817, -0.07619, -0.4656, 0.8817, -0.07619, -0.4656, 0.8817, -0.07619, -0.4656, 0.2722, -0.557, 0.7846, 0.2722, -0.557, 0.7846, 0.2722, -0.557, 0.7846, 0.2722, -0.557, 0.7846, 0.2111, 0.5257, 0.824, 0.2111, 0.5257, 0.824, 0.2111, 0.5257, 0.824, 0.2111, 0.5257, 0.824, -0.03739, 0.2158, -0.9757, -0.03739, 0.2158, -0.9757, -0.03739, 0.2158, -0.9757, -0.03739, 0.2158, -0.9757, -0.06899, 0.444, -0.8934, -0.06899, 0.444, -0.8934, -0.06899, 0.444, -0.8934, -0.06899, 0.444, -0.8934, 0.002406, 0.6265, 0.7795, 0.002406, 0.6265, 0.7795, 0.002406, 0.6265, 0.7795, 0.002406, 0.6265, 0.7795, -0.3421, -0.4623, 0.8181, -0.3421, -0.4623, 0.8181, -0.3421, -0.4623, 0.8181, -0.3421, -0.4623, 0.8181, -0.1466, -0.3835, -0.9118, -0.1466, -0.3835, -0.9118, -0.1466, -0.3835, -0.9118, -0.1466, -0.3835, -0.9118, -0.06573, 0.06706, -0.9956, -0.06573, 0.06706, -0.9956, -0.06573, 0.06706, -0.9956, -0.06573, 0.06706, -0.9956, -0.1502, -0.05895, 0.9869, -0.1502, -0.05895, 0.9869, -0.1502, -0.05895, 0.9869, -0.1502, -0.05895, 0.9869, 0.727, 0.6745, 0.1282, 0.727, 0.6745, 0.1282, 0.727, 0.6745, 0.1282, 0.727, 0.6745, 0.1282, -0.6902, -0.7228, -0.03486, -0.6902, -0.7228, -0.03486, -0.6902, -0.7228, -0.03486, -0.6902, -0.7228, -0.03486, -0.7627, 0.6396, -0.0956, -0.7627, 0.6396, -0.0956, -0.7627, 0.6396, -0.0956, -0.7627, 0.6396, -0.0956, 0.8074, -0.5785, 0.1157, 0.8074, -0.5785, 0.1157, 0.8074, -0.5785, 0.1157, 0.8074, -0.5785, 0.1157, 0.689, 0.6711, 0.2736, 0.689, 0.6711, 0.2736, 0.689, 0.6711, 0.2736, 0.689, 0.6711, 0.2736, 0.3516, -0.2281, -0.908, 0.3516, -0.2281, -0.908, 0.3516, -0.2281, -0.908, -0.3495, 0.6897, -0.6342, -0.3495, 0.6897, -0.6342, -0.3495, 0.6897, -0.6342, 0.8265, -0.5611, 0.04578, 0.8265, -0.5611, 0.04578, 0.8265, -0.5611, 0.04578, 0.8265, -0.5611, 0.04578, 0.285, 0.9184, 0.2744, 0.285, 0.9184, 0.2744, 0.285, 0.9184, 0.2744, 0.285, 0.9184, 0.2744, 0.1912, -0.9801, -0.05319, 0.1912, -0.9801, -0.05319, 0.1912, -0.9801, -0.05319, 0.1912, -0.9801, -0.05319, -0.7417, -0.6628, -0.1031, -0.7417, -0.6628, -0.1031, -0.7417, -0.6628, -0.1031, -0.7417, -0.6628, -0.1031, 0.6834, -0.7222, -0.1069, 0.6834, -0.7222, -0.1069, 0.6834, -0.7222, -0.1069, 0.6834, -0.7222, -0.1069, 0.61, 0.7859, -0.1013, 0.61, 0.7859, -0.1013, 0.61, 0.7859, -0.1013, 0.61, 0.7859, -0.1013, -0.6799, 0.7314, -0.05389, -0.6799, 0.7314, -0.05389, -0.6799, 0.7314, -0.05389, -0.6799, 0.7314, -0.05389, -0.6615, 0.7355, -0.1465, -0.6615, 0.7355, -0.1465, -0.6615, 0.7355, -0.1465, -0.6615, 0.7355, -0.1465, 0.6332, 0.7273, 0.2648, 0.6332, 0.7273, 0.2648, 0.6332, 0.7273, 0.2648, 0.6332, 0.7273, 0.2648, 0.7573, 0.6523, -0.0307, 0.7573, 0.6523, -0.0307, 0.7573, 0.6523, -0.0307, 0.7573, 0.6523, -0.0307, -0.7847, -0.6115, -0.1014, -0.7847, -0.6115, -0.1014, -0.7847, -0.6115, -0.1014, -0.7847, -0.6115, -0.1014, -0.5906, 0.7523, 0.2919, -0.5906, 0.7523, 0.2919, -0.5906, 0.7523, 0.2919, -0.5906, 0.7523, 0.2919, 0.7177, -0.6615, -0.2177, 0.7177, -0.6615, -0.2177, 0.7177, -0.6615, -0.2177, 0.7177, -0.6615, -0.2177, -0.7987, -0.5811, -0.1563, -0.7987, -0.5811, -0.1563, -0.7987, -0.5811, -0.1563, -0.7987, -0.5811, -0.1563, -0.7355, 0.6773, 0.0146, -0.7355, 0.6773, 0.0146, -0.7355, 0.6773, 0.0146, -0.7355, 0.6773, 0.0146, 0.7409, -0.6376, -0.2109, 0.7409, -0.6376, -0.2109, 0.7409, -0.6376, -0.2109, 0.7409, -0.6376, -0.2109, 0.008761, -0.02583, -0.9996, 0.008761, -0.02583, -0.9996, 0.008761, -0.02583, -0.9996, 0.008761, -0.02583, -0.9996, 0.08002, -0.1323, 0.988, 0.08002, -0.1323, 0.988, 0.08002, -0.1323, 0.988, 0.08002, -0.1323, 0.988, -0.8295, 0.5583, -0.01626, -0.8295, 0.5583, -0.01626, -0.8295, 0.5583, -0.01626, -0.8295, 0.5583, -0.01626, 0.5895, 0.8016, -0.09941, 0.5895, 0.8016, -0.09941, 0.5895, 0.8016, -0.09941, 0.5895, 0.8016, -0.09941, 0.7016, -0.7125, 0.003591, 0.7016, -0.7125, 0.003591, 0.7016, -0.7125, 0.003591, 0.7016, -0.7125, 0.003591, -0.7249, -0.6881, 0.03109, -0.7249, -0.6881, 0.03109, -0.7249, -0.6881, 0.03109, -0.7249, -0.6881, 0.03109, -0.002631, -0.02256, -0.9997, -0.002631, -0.02256, -0.9997, -0.002631, -0.02256, -0.9997, -0.002631, -0.02256, -0.9997, 0.9934, -0.07835, 0.08426, 0.9934, -0.07835, 0.08426, 0.9934, -0.07835, 0.08426, 0.9934, -0.07835, 0.08426, -0.01895, 0.007156, -0.9998, -0.01895, 0.007156, -0.9998, -0.01895, 0.007156, -0.9998, -0.01895, 0.007156, -0.9998, 0.6828, 0.7037, 0.1964, 0.6828, 0.7037, 0.1964, 0.6828, 0.7037, 0.1964, 0.6828, 0.7037, 0.1964, 0.2998, -0.926, -0.2293, 0.2998, -0.926, -0.2293, 0.2998, -0.926, -0.2293, 0.2998, -0.926, -0.2293, -0.4895, -0.8438, -0.22, -0.4895, -0.8438, -0.22, -0.4895, -0.8438, -0.22, -0.4895, -0.8438, -0.22, -0.7554, -0.04976, 0.6534, -0.7554, -0.04976, 0.6534, -0.7554, -0.04976, 0.6534, -0.7554, -0.04976, 0.6534, 0.5565, -0.4597, 0.6921, 0.5565, -0.4597, 0.6921, 0.5565, -0.4597, 0.6921, 0.5565, -0.4597, 0.6921, -0.553, -0.3372, 0.7619, -0.553, -0.3372, 0.7619, -0.553, -0.3372, 0.7619, -0.553, -0.3372, 0.7619, 0.0333, 0.006212, -0.9994, 0.0333, 0.006212, -0.9994, 0.0333, 0.006212, -0.9994, 0.0333, 0.006212, -0.9994, -0.997, 0.07764, 0.003931, -0.997, 0.07764, 0.003931, -0.997, 0.07764, 0.003931, -0.997, 0.07764, 0.003931, -0.09596, -0.2264, 0.9693, -0.09596, -0.2264, 0.9693, -0.09596, -0.2264, 0.9693, -0.09596, -0.2264, 0.9693, 0.04983, -0.2401, 0.9695, 0.04983, -0.2401, 0.9695, 0.04983, -0.2401, 0.9695, 0.04983, -0.2401, 0.9695, 0.651, 0.7567, 0.05949, 0.651, 0.7567, 0.05949, 0.651, 0.7567, 0.05949, 0.651, 0.7567, 0.05949, 0.9231, -0.1394, 0.3584, 0.9231, -0.1394, 0.3584, 0.9231, -0.1394, 0.3584, 0.9231, -0.1394, 0.3584, -0.817, 0.5129, 0.2635, -0.817, 0.5129, 0.2635, -0.817, 0.5129, 0.2635, -0.817, 0.5129, 0.2635, -0.1439, -0.07722, 0.9866, -0.1439, -0.07722, 0.9866, -0.1439, -0.07722, 0.9866, -0.1439, -0.07722, 0.9866, -0.8079, 0.5848, -0.0732, -0.8079, 0.5848, -0.0732, -0.8079, 0.5848, -0.0732, -0.8079, 0.5848, -0.0732, -0.07915, -0.9917, -0.1016, -0.07915, -0.9917, -0.1016, -0.07915, -0.9917, -0.1016, -0.07915, -0.9917, -0.1016, -0.736, 0.6702, 0.09555, -0.736, 0.6702, 0.09555, -0.736, 0.6702, 0.09555, -0.736, 0.6702, 0.09555, -0.4626, -0.4754, -0.7484, -0.4626, -0.4754, -0.7484, -0.4626, -0.4754, -0.7484, -0.4626, -0.4754, -0.7484, -0.2515, -0.9644, 0.08231, -0.2515, -0.9644, 0.08231, -0.2515, -0.9644, 0.08231, -0.2515, -0.9644, 0.08231, -0.7612, 0.46, -0.4572, -0.7612, 0.46, -0.4572, -0.7612, 0.46, -0.4572, -0.7612, 0.46, -0.4572, -0.7054, 0.5535, -0.4427, -0.7054, 0.5535, -0.4427, -0.7054, 0.5535, -0.4427, -0.7054, 0.5535, -0.4427, -0.1013, -0.9948, 0.00823, -0.1013, -0.9948, 0.00823, -0.1013, -0.9948, 0.00823, -0.1013, -0.9948, 0.00823, -0.02092, -0.589, 0.8078, -0.02092, -0.589, 0.8078, -0.02092, -0.589, 0.8078, -0.02092, -0.589, 0.8078, -0.1427, -0.8891, 0.435, -0.1427, -0.8891, 0.435, -0.1427, -0.8891, 0.435, -0.1427, -0.8891, 0.435, 0.04132, 0.05031, -0.9979, 0.04132, 0.05031, -0.9979, 0.04132, 0.05031, -0.9979, 0.04132, 0.05031, -0.9979, 0.008061, -0.02764, -0.9996, 0.008061, -0.02764, -0.9996, 0.008061, -0.02764, -0.9996, 0.008061, -0.02764, -0.9996, -0.5095, 0.4839, 0.7115, -0.5095, 0.4839, 0.7115, -0.5095, 0.4839, 0.7115, -0.5095, 0.4839, 0.7115, -0.3, -0.09366, 0.9493, -0.3, -0.09366, 0.9493, -0.3, -0.09366, 0.9493, -0.3, -0.09366, 0.9493, -0.8559, 0.3739, 0.3573, -0.8559, 0.3739, 0.3573, -0.8559, 0.3739, 0.3573, -0.8559, 0.3739, 0.3573, -0.2781, -0.9172, -0.2851, -0.2781, -0.9172, -0.2851, -0.2781, -0.9172, -0.2851, -0.2781, -0.9172, -0.2851, -0.9047, 0.3692, 0.2128, -0.9047, 0.3692, 0.2128, -0.9047, 0.3692, 0.2128, -0.9047, 0.3692, 0.2128, -0.3432, -0.8683, -0.3582, -0.3432, -0.8683, -0.3582, -0.3432, -0.8683, -0.3582, -0.3432, -0.8683, -0.3582, -0.1293, 0.2739, 0.953, -0.1293, 0.2739, 0.953, -0.1293, 0.2739, 0.953, -0.1293, 0.2739, 0.953, -0.4061, -0.8692, 0.282, -0.4061, -0.8692, 0.282, -0.4061, -0.8692, 0.282, -0.4061, -0.8692, 0.282, -0.03657, 0.3142, -0.9486, -0.03657, 0.3142, -0.9486, -0.03657, 0.3142, -0.9486, -0.03657, 0.3142, -0.9486, -0.7955, 0.5211, -0.3093, -0.7955, 0.5211, -0.3093, -0.7955, 0.5211, -0.3093, -0.7955, 0.5211, -0.3093, -0.5591, -0.8034, -0.2046, -0.5591, -0.8034, -0.2046, -0.5591, -0.8034, -0.2046, -0.5591, -0.8034, -0.2046, -0.7898, 0.5782, -0.2047, -0.7898, 0.5782, -0.2047, -0.7898, 0.5782, -0.2047, -0.5199, 0.851, -0.07461, -0.5199, 0.851, -0.07461, -0.5199, 0.851, -0.07461, -0.5199, 0.851, -0.07461, -0.5177, 0.8487, -0.1085, -0.5177, 0.8487, -0.1085, -0.5177, 0.8487, -0.1085, -0.5177, 0.8487, -0.1085, -0.5619, 0.7072, -0.4292, -0.5619, 0.7072, -0.4292, -0.5619, 0.7072, -0.4292, -0.5619, 0.7072, -0.4292, -0.3979, 0.8481, 0.3499, -0.3979, 0.8481, 0.3499, -0.3979, 0.8481, 0.3499, -0.3979, 0.8481, 0.3499, -0.4952, 0.7363, 0.4611, -0.4952, 0.7363, 0.4611, -0.4952, 0.7363, 0.4611, -0.4952, 0.7363, 0.4611, -0.1834, 0.2604, 0.9479, -0.1834, 0.2604, 0.9479, -0.1834, 0.2604, 0.9479, -0.1834, 0.2604, 0.9479, -0.5968, -0.7022, 0.3881, -0.5968, -0.7022, 0.3881, -0.5968, -0.7022, 0.3881, -0.5968, -0.7022, 0.3881, -0.1012, 0.2461, -0.9639, -0.1012, 0.2461, -0.9639, -0.1012, 0.2461, -0.9639, -0.1012, 0.2461, -0.9639, -0.8754, -0.4833, 0.008254, -0.8754, -0.4833, 0.008254, -0.8754, -0.4833, 0.008254, -0.8754, -0.4833, 0.008254, -0.2831, -0.372, 0.884, -0.2831, -0.372, 0.884, -0.2831, -0.372, 0.884, -0.2831, -0.372, 0.884, -0.9432, -0.2403, -0.2297, -0.9432, -0.2403, -0.2297, -0.9432, -0.2403, -0.2297, -0.9432, -0.2403, -0.2297, -0.8889, -0.4522, 0.07324, -0.8889, -0.4522, 0.07324, -0.8889, -0.4522, 0.07324, -0.8889, -0.4522, 0.07324, -0.3217, 0.1759, 0.9303, -0.3217, 0.1759, 0.9303, -0.3217, 0.1759, 0.9303, -0.321, -0.0181, 0.9469, -0.321, -0.0181, 0.9469, -0.321, -0.0181, 0.9469, -0.1218, -0.1251, 0.9846, -0.1218, -0.1251, 0.9846, -0.1218, -0.1251, 0.9846, -0.1218, -0.1251, 0.9846, -0.7989, 0.5065, -0.3245, -0.7989, 0.5065, -0.3245, -0.7989, 0.5065, -0.3245, -0.9135, -0.341, 0.222, -0.9135, -0.341, 0.222, -0.9135, -0.341, 0.222, -0.9135, -0.341, 0.222, -0.4031, 0.8425, 0.3574, -0.4031, 0.8425, 0.3574, -0.4031, 0.8425, 0.3574, -0.4031, 0.8425, 0.3574, -0.5257, -0.8459, 0.08944, -0.5257, -0.8459, 0.08944, -0.5257, -0.8459, 0.08944, -0.5257, -0.8459, 0.08944, -0.9048, 0.4258, 0.004673, -0.9048, 0.4258, 0.004673, -0.9048, 0.4258, 0.004673, -0.9048, 0.4258, 0.004673, -0.7746, -0.6259, -0.09126, -0.7746, -0.6259, -0.09126, -0.7746, -0.6259, -0.09126, -0.7746, -0.6259, -0.09126, 0.0, 0.0, 1.0, 0.0, 0.0, 1.0, 0.0, 0.0, 1.0, 0.0, 0.0, 1.0, -0.2665, 0.9429, 0.1998, -0.2665, 0.9429, 0.1998, -0.2665, 0.9429, 0.1998, -0.2665, 0.9429, 0.1998, 0.0, 0.0, 1.0, 0.0, 0.0, 1.0, 0.0, 0.0, 1.0, 0.0, 0.0, 1.0, -0.3195, 0.9388, -0.1291, -0.3195, 0.9388, -0.1291, -0.3195, 0.9388, -0.1291, -0.3195, 0.9388, -0.1291, -0.7685, -0.6398, -0.00746, -0.7685, -0.6398, -0.00746, -0.7685, -0.6398, -0.00746, -0.7685, -0.6398, -0.00746, -0.9234, -0.3837, -0.006035, -0.9238, -0.3829, -0.002926, -0.9235, -0.3836, -0.005671, -0.9234, -0.3837, -0.006035, -0.1027, -0.7848, 0.6112, -0.1027, -0.7848, 0.6112, -0.1027, -0.7848, 0.6112, -0.1027, -0.7848, 0.6112, -0.9238, -0.3829, -0.002926, -0.9238, -0.3828, -0.002563, -0.9238, -0.3828, -0.002563, -0.9235, -0.3836, -0.005671, -0.04579, -0.1314, 0.9903, -0.04579, -0.1314, 0.9903, -0.04579, -0.1314, 0.9903, -0.04579, -0.1314, 0.9903, -0.02958, 0.999, -0.03413, -0.02958, 0.999, -0.03413, -0.02958, 0.999, -0.03413, -0.02958, 0.999, -0.03413, 0.03977, 0.8036, -0.5938, 0.03977, 0.8036, -0.5938, 0.03977, 0.8036, -0.5938, 0.03977, 0.8036, -0.5938, 0.211, -0.482, -0.8504, 0.211, -0.482, -0.8504, 0.211, -0.482, -0.8504, 0.211, -0.482, -0.8504, -0.02824, -0.3706, -0.9283, -0.02824, -0.3706, -0.9283, -0.02824, -0.3706, -0.9283, -0.02824, -0.3706, -0.9283, -0.1632, 0.3221, 0.9325, -0.1632, 0.3221, 0.9325, -0.1632, 0.3221, 0.9325, -0.1632, 0.3221, 0.9325, -0.2139, 0.2377, 0.9475, -0.2139, 0.2377, 0.9475, -0.2139, 0.2377, 0.9475, -0.2139, 0.2377, 0.9475, -0.1385, -0.03418, -0.9898, -0.1385, -0.03418, -0.9898, -0.1385, -0.03418, -0.9898, -0.1385, -0.03418, -0.9898, -0.02689, 0.9052, -0.424, -0.02689, 0.9052, -0.424, -0.02689, 0.9052, -0.424, -0.02689, 0.9052, -0.424, -0.1674, -0.7967, 0.5808, -0.1674, -0.7967, 0.5808, -0.1674, -0.7967, 0.5808, -0.1674, -0.7967, 0.5808, -0.1307, 0.7895, -0.5997, -0.1307, 0.7895, -0.5997, -0.1307, 0.7895, -0.5997, -0.1307, 0.7895, -0.5997, 0.1032, 0.4912, 0.8649, 0.1032, 0.4912, 0.8649, 0.1032, 0.4912, 0.8649, 0.1032, 0.4912, 0.8649, 0.1214, 0.8094, -0.5745, 0.1214, 0.8094, -0.5745, 0.1214, 0.8094, -0.5745, 0.1214, 0.8094, -0.5745, 0.1937, -0.7895, 0.5824, 0.1937, -0.7895, 0.5824, 0.1937, -0.7895, 0.5824, 0.1937, -0.7895, 0.5824, 0.04083, -0.2862, -0.9573, 0.04083, -0.2862, -0.9573, 0.04083, -0.2862, -0.9573, 0.04083, -0.2862, -0.9573, -0.03818, -0.6133, -0.7889, -0.03818, -0.6133, -0.7889, -0.03818, -0.6133, -0.7889, -0.03818, -0.6133, -0.7889, -0.1398, -0.8222, 0.5518, -0.1398, -0.8222, 0.5518, -0.1398, -0.8222, 0.5518, -0.1398, -0.8222, 0.5518, -0.2368, 0.5758, 0.7826, -0.2368, 0.5758, 0.7826, -0.2368, 0.5758, 0.7826, -0.2368, 0.5758, 0.7826, 0.0327, -0.9645, 0.2622, 0.0327, -0.9645, 0.2622, 0.0327, -0.9645, 0.2622, 0.0327, -0.9645, 0.2622, -0.09018, -0.3763, 0.9221, -0.09018, -0.3763, 0.9221, -0.09018, -0.3763, 0.9221, -0.8817, -0.07619, -0.4656, -0.8817, -0.07619, -0.4656, -0.8817, -0.07619, -0.4656, -0.8817, -0.07619, -0.4656, -0.2722, -0.557, 0.7846, -0.2722, -0.557, 0.7846, -0.2722, -0.557, 0.7846, -0.2722, -0.557, 0.7846, -0.2111, 0.5257, 0.824, -0.2111, 0.5257, 0.824, -0.2111, 0.5257, 0.824, -0.2111, 0.5257, 0.824, 0.03739, 0.2158, -0.9757, 0.03739, 0.2158, -0.9757, 0.03739, 0.2158, -0.9757, 0.03739, 0.2158, -0.9757, 0.06899, 0.444, -0.8934, 0.06899, 0.444, -0.8934, 0.06899, 0.444, -0.8934, 0.06899, 0.444, -0.8934, -0.002406, 0.6265, 0.7795, -0.002406, 0.6265, 0.7795, -0.002406, 0.6265, 0.7795, -0.002406, 0.6265, 0.7795, 0.3421, -0.4623, 0.8181, 0.3421, -0.4623, 0.8181, 0.3421, -0.4623, 0.8181, 0.3421, -0.4623, 0.8181, 0.1466, -0.3835, -0.9118, 0.1466, -0.3835, -0.9118, 0.1466, -0.3835, -0.9118, 0.1466, -0.3835, -0.9118, 0.06573, 0.06706, -0.9956, 0.06573, 0.06706, -0.9956, 0.06573, 0.06706, -0.9956, 0.06573, 0.06706, -0.9956, 0.1502, -0.05895, 0.9869, 0.1502, -0.05895, 0.9869, 0.1502, -0.05895, 0.9869, 0.1502, -0.05895, 0.9869, -0.727, 0.6745, 0.1282, -0.727, 0.6745, 0.1282, -0.727, 0.6745, 0.1282, -0.727, 0.6745, 0.1282, 0.6902, -0.7228, -0.03486, 0.6902, -0.7228, -0.03486, 0.6902, -0.7228, -0.03486, 0.6902, -0.7228, -0.03486, 0.7627, 0.6396, -0.0956, 0.7627, 0.6396, -0.0956, 0.7627, 0.6396, -0.0956, 0.7627, 0.6396, -0.0956, -0.8074, -0.5785, 0.1157, -0.8074, -0.5785, 0.1157, -0.8074, -0.5785, 0.1157, -0.8074, -0.5785, 0.1157, -0.689, 0.6711, 0.2736, -0.689, 0.6711, 0.2736, -0.689, 0.6711, 0.2736, -0.689, 0.6711, 0.2736, -0.3516, -0.2281, -0.908, -0.3516, -0.2281, -0.908, -0.3516, -0.2281, -0.908, 0.3495, 0.6897, -0.6342, 0.3495, 0.6897, -0.6342, 0.3495, 0.6897, -0.6342, -0.8265, -0.5611, 0.04578, -0.8265, -0.5611, 0.04578, -0.8265, -0.5611, 0.04578, -0.8265, -0.5611, 0.04578, -0.285, 0.9184, 0.2744, -0.285, 0.9184, 0.2744, -0.285, 0.9184, 0.2744, -0.285, 0.9184, 0.2744, -0.1912, -0.9801, -0.05319, -0.1912, -0.9801, -0.05319, -0.1912, -0.9801, -0.05319, -0.1912, -0.9801, -0.05319, -0.1663, -0.6298, -0.7587, -0.1663, -0.6298, -0.7587, -0.1663, -0.6298, -0.7587, -0.1663, -0.6298, -0.7587, -0.914, -0.3944, -0.09468, -0.914, -0.3944, -0.09468, -0.914, -0.3944, -0.09468, -0.914, -0.3944, -0.09468, -0.5379, -0.5344, 0.6519, -0.5379, -0.5344, 0.6519, -0.5379, -0.5344, 0.6519, -0.5379, -0.5344, 0.6519, -0.09355, -0.9887, 0.1173, -0.09355, -0.9887, 0.1173, -0.09355, -0.9887, 0.1173, -0.09355, -0.9887, 0.1173, -0.4811, -0.8766, -0.01064, -0.4835, -0.8753, -0.005149, -0.4814, -0.8764, -0.009968, -0.4811, -0.8766, -0.01064, -0.6763, -0.7215, -0.1484, -0.6763, -0.7215, -0.1484, -0.6763, -0.7215, -0.1484, -0.6763, -0.7215, -0.1484, -0.7068, -0.6541, -0.2694, -0.7068, -0.6541, -0.2694, -0.7068, -0.6541, -0.2694, -0.7068, -0.6541, -0.2694, -0.6693, -0.7429, -0.009231, -0.6693, -0.7429, -0.009231, -0.6693, -0.7429, -0.009231, -0.6693, -0.7429, -0.009231, -0.6751, -0.7377, 0.00323, -0.6751, -0.7377, 0.00323, -0.6751, -0.7377, 0.00323, -0.6751, -0.7377, 0.00323, -0.4431, -0.8814, -0.1633, -0.4431, -0.8814, -0.1633, -0.4431, -0.8814, -0.1633, -0.4431, -0.8814, -0.1633, -0.7724, -0.6121, 0.1696, -0.7724, -0.6121, 0.1696, -0.7724, -0.6121, 0.1696, -0.7724, -0.6121, 0.1696, -0.4835, -0.8753, -0.005149, -0.4838, -0.8752, -0.004523, -0.4838, -0.8752, -0.004523, -0.4814, -0.8764, -0.009968, -0.2561, -0.9028, -0.3456, -0.2561, -0.9028, -0.3456, -0.2561, -0.9028, -0.3456, -0.2561, -0.9028, -0.3456, -0.2254, -0.9587, 0.1733, -0.2254, -0.9587, 0.1733, -0.2254, -0.9587, 0.1733, -0.2254, -0.9587, 0.1733, -0.4109, -0.9088, 0.07273, -0.4109, -0.9088, 0.07273, -0.4109, -0.9088, 0.07273, -0.4109, -0.9088, 0.07273, -0.6962, -0.7106, 0.1021, -0.6962, -0.7106, 0.1021, -0.6962, -0.7106, 0.1021, -0.6962, -0.7106, 0.1021, -0.4531, -0.8889, -0.0681, -0.4531, -0.8889, -0.0681, -0.4531, -0.8889, -0.0681, -0.4531, -0.8889, -0.0681, -0.6701, -0.7392, -0.06722, -0.6701, -0.7392, -0.06722, -0.6701, -0.7392, -0.06722, -0.6701, -0.7392, -0.06722, -0.738, -0.6625, -0.1282, -0.738, -0.6625, -0.1282, -0.738, -0.6625, -0.1282, -0.738, -0.6625, -0.1282, -0.2846, -0.9487, -0.1378, -0.2846, -0.9487, -0.1378, -0.2846, -0.9487, -0.1378, -0.2846, -0.9487, -0.1378, 0.0, 0.3425, 0.9395, 0.0, 0.3425, 0.9395, 0.0, 0.3425, 0.9395, 0.0, 0.3425, 0.9395, 0.0, -0.8167, 0.5771, 0.0, -0.8167, 0.5771, 0.0, -0.8167, 0.5771, 0.0, -0.8167, 0.5771, 0.0, 0.8158, -0.5784, 0.0, 0.8158, -0.5784, 0.0, 0.8158, -0.5784, 0.0, 0.8158, -0.5784, 0.0, -0.3442, -0.9389, 0.0, -0.3442, -0.9389, 0.0, -0.3442, -0.9389, 0.0, -0.3442, -0.9389, -0.0163, 0.3743, 0.9272, -0.0163, 0.3743, 0.9272, -0.0163, 0.3743, 0.9272, -0.0163, 0.3743, 0.9272, 0.1475, -0.7907, 0.5942, 0.1475, -0.7907, 0.5942, 0.1475, -0.7907, 0.5942, 0.1475, -0.7907, 0.5942, -0.5938, -0.3038, -0.7451, -0.5938, -0.3038, -0.7451, -0.5938, -0.3038, -0.7451, -0.5938, -0.3038, -0.7451, -0.6989, 0.588, -0.4072, -0.6989, 0.588, -0.4072, -0.6989, 0.588, -0.4072, -0.6989, 0.588, -0.4072, 0.1387, 0.8617, -0.488, 0.1387, 0.8617, -0.488, 0.1387, 0.8617, -0.488, 0.1387, 0.8617, -0.488, 0.1524, 0.9102, -0.3852, 0.1524, 0.9102, -0.3852, 0.1524, 0.9102, -0.3852, 0.1524, 0.9102, -0.3852, 0.1324, 0.9318, -0.3379, 0.1324, 0.9318, -0.3379, 0.1324, 0.9318, -0.3379, 0.1324, 0.9318, -0.3379, 0.4249, 0.8879, -0.1763, 0.4249, 0.8879, -0.1763, 0.4249, 0.8879, -0.1763, 0.4249, 0.8879, -0.1763, -0.1424, 0.8445, -0.5162, -0.1424, 0.8445, -0.5162, -0.1424, 0.8445, -0.5162, -0.1424, 0.8445, -0.5162, -0.1592, 0.9086, -0.3863, -0.1592, 0.9086, -0.3863, -0.1592, 0.9086, -0.3863, -0.1592, 0.9086, -0.3863, -0.1322, 0.9312, -0.3398, -0.1322, 0.9312, -0.3398, -0.1322, 0.9312, -0.3398, -0.1322, 0.9312, -0.3398, -0.4377, 0.8839, -0.165, -0.4377, 0.8839, -0.165, -0.4377, 0.8839, -0.165, -0.4377, 0.8839, -0.165, 0.0, 0.0, 1.0, 0.0, 0.0, 1.0, 0.0, 0.0, 1.0, 0.0, 0.0, 1.0, 0.0, 0.0, 1.0, 0.0, 0.0, 1.0, 0.0, 0.0, 1.0, 0.0, 0.0, 1.0, 0.0, 0.0, 1.0, 0.0, 0.0, 1.0, 0.0, 0.0, 1.0, 0.0, 0.0, 1.0, 0.0, 0.0, 1.0, 0.0, 0.0, 1.0, 0.0, 0.0, 1.0, 0.0, 0.0, 1.0, 0.0, 0.0, 1.0, 0.0, 0.0, 1.0, 0.0, 0.0, 1.0, 0.0, 0.0, 1.0, 0.0, 0.0, 1.0, 0.0, 0.0, 1.0, 0.0, 0.0, 1.0, 0.0, 0.0, 1.0, 0.0, 0.0, 1.0, 0.0, 0.0, 1.0, 0.0, 0.0, 1.0, 0.0, 0.0, 1.0, 0.0, 0.0, 1.0, 0.0, 0.0, 1.0, 0.0, 0.0, 1.0, 0.0, 0.0, 1.0, 0.9648, 0.1055, 0.2409, 0.967, 0.1024, 0.2333, 0.967, 0.1024, 0.2333, 0.967, 0.1025, 0.2334, 0.3318, -0.3586, -0.8725, 0.3318, -0.3586, -0.8725, 0.3318, -0.3586, -0.8725, 0.3318, -0.3586, -0.8725, -0.9648, 0.09536, 0.2451, -0.9648, 0.09536, 0.2451, -0.9648, 0.09536, 0.2451, -0.9648, 0.09536, 0.2451, 0.3398, 0.3611, 0.8684, 0.3398, 0.3611, 0.8684, 0.3398, 0.3611, 0.8684, 0.3398, 0.3611, 0.8684, 0.0, 0.0, 1.0, 0.0, 0.0, 1.0, 0.0, 0.0, 1.0, 0.0, 0.0, 1.0, 0.0, 0.0, 1.0, 0.0, 0.0, 1.0, 0.0, 0.0, 1.0, 0.0, 0.0, 1.0, 0.0, 0.0, 1.0, 0.0, 0.0, 1.0, 0.0, 0.0, 1.0, 0.0, 0.0, 1.0, 0.0, 0.0, 1.0, 0.0, 0.0, 1.0, 0.0, 0.0, 1.0, 0.0, 0.0, 1.0, 0.2837, 0.9061, -0.3139, 0.2837, 0.9061, -0.3139, 0.2837, 0.9061, -0.3139, 0.2837, 0.9061, -0.3139, 0.4035, 0.8261, -0.3934, 0.4035, 0.8261, -0.3934, 0.4035, 0.8261, -0.3934, 0.4035, 0.8261, -0.3934, -0.2881, 0.9005, -0.3256, -0.2881, 0.9005, -0.3256, -0.2881, 0.9005, -0.3256, -0.2881, 0.9005, -0.3256, -0.4205, 0.8176, -0.3933, -0.4205, 0.8176, -0.3933, -0.4205, 0.8176, -0.3933, -0.4205, 0.8176, -0.3933, -0.332, -0.3621, -0.871, -0.332, -0.3621, -0.871, -0.332, -0.3621, -0.871, -0.332, -0.3621, -0.871, -0.969, 0.0892, 0.2303, -0.969, 0.0892, 0.2303, -0.969, 0.0892, 0.2303, -0.969, 0.0892, 0.2303, -0.3066, 0.362, 0.8803, -0.3066, 0.362, 0.8803, -0.3066, 0.362, 0.8803, -0.3066, 0.362, 0.8803, 0.9648, 0.1056, 0.241, 0.9648, 0.1055, 0.2409, 0.967, 0.1025, 0.2334, 0.9648, 0.1056, 0.241, -0.9998, -0.004102, -0.01816, -0.9998, -0.004102, -0.01816, -0.9998, -0.004102, -0.01816, -0.9998, -0.004102, -0.01816, 0.01155, 0.8036, -0.595, 0.01155, 0.8036, -0.595, 0.01155, 0.8036, -0.595, 0.01155, 0.8036, -0.595, 0.9998, 0.00349, 0.01845, 0.9998, 0.00349, 0.01845, 0.9998, 0.00349, 0.01845, 0.9998, 0.00349, 0.01845, 0.0, -0.7952, 0.6063, 0.0, -0.7952, 0.6063, 0.0, -0.7952, 0.6063, 0.0, -0.7952, 0.6063, 0.0004108, -0.3002, -0.9539, 0.0004108, -0.3002, -0.9539, 0.0004108, -0.3002, -0.9539, 0.0004108, -0.3002, -0.9539, -0.00667, -0.7846, 0.6199, -0.00667, -0.7846, 0.6199, -0.00667, -0.7846, 0.6199, -0.00667, -0.7846, 0.6199, 0.001918, 0.301, 0.9536, 0.001055, 0.2971, 0.9548, -0.001596, 0.2948, 0.9556, 0.001909, 0.301, 0.9536, 0.001055, 0.2971, 0.9548, -0.002599, 0.2965, 0.955, -0.002654, 0.2966, 0.955, -0.001596, 0.2948, 0.9556, -0.002599, 0.2965, 0.955, -0.001815, 0.3003, 0.9539, -0.001837, 0.3002, 0.9539, -0.002654, 0.2966, 0.955, -0.001815, 0.3003, 0.9539, 0.001918, 0.301, 0.9536, 0.001909, 0.301, 0.9536, -0.001837, 0.3002, 0.9539, -0.9998, -0.003523, -0.01897, -0.9998, -0.003523, -0.01897, -0.9998, -0.003523, -0.01897, -0.9998, -0.003523, -0.01897, 0.02693, 0.7886, -0.6144, 0.02693, 0.7886, -0.6144, 0.02693, 0.7886, -0.6144, 0.02693, 0.7886, -0.6144, 0.9998, 0.003387, 0.02003, 0.9998, 0.003387, 0.02003, 0.9998, 0.003387, 0.02003, 0.9998, 0.003387, 0.02003, -0.9998, -0.004449, -0.0194, -0.9998, -0.004449, -0.0194, -0.9998, -0.004449, -0.0194, -0.9998, -0.004449, -0.0194, 0.002387, -0.2964, -0.9551, -0.000222, -0.2976, -0.9547, -0.000173, -0.2976, -0.9547, 0.002387, -0.2964, -0.9551, -0.000222, -0.2976, -0.9547, -0.001534, -0.3004, -0.9538, -0.00156, -0.3004, -0.9538, -0.000173, -0.2976, -0.9547, -0.001534, -0.3004, -0.9538, 0.001025, -0.2992, -0.9542, 0.001032, -0.2992, -0.9542, -0.00156, -0.3004, -0.9538, 0.001025, -0.2992, -0.9542, 0.002387, -0.2964, -0.9551, 0.002387, -0.2964, -0.9551, 0.001032, -0.2992, -0.9542, -0.9999, -0.003044, -0.01702, -0.9999, -0.003044, -0.01702, -0.9999, -0.003044, -0.01702, -0.9999, -0.003044, -0.01702, 0.9998, 0.002587, 0.01952, 0.9998, 0.002587, 0.01952, 0.9998, 0.002587, 0.01952, 0.9998, 0.002587, 0.01952, 0.01747, 0.8003, -0.5994, 0.01747, 0.8003, -0.5994, 0.01747, 0.8003, -0.5994, 0.01747, 0.8003, -0.5994, 0.0, -0.7921, 0.6103, 0.0, -0.7921, 0.6103, 0.0, -0.7921, 0.6103, 0.0, -0.7921, 0.6103, -0.003628, 0.2939, 0.9558, -0.002479, 0.2993, 0.9542, -0.002519, 0.2993, 0.9542, -0.002592, 0.2915, 0.9566, -0.002479, 0.2993, 0.9542, 0.002668, 0.3004, 0.9538, 0.002654, 0.3004, 0.9538, -0.002519, 0.2993, 0.9542, 0.002668, 0.3004, 0.9538, 0.005393, 0.2986, 0.9544, -0.002153, 0.2917, 0.9565, 0.002654, 0.3004, 0.9538, 0.005393, 0.2986, 0.9544, -0.003628, 0.2939, 0.9558, -0.002592, 0.2915, 0.9566, -0.002153, 0.2917, 0.9565, 0.0, -0.8446, 0.5355, 0.0, -0.8446, 0.5355, 0.0, -0.8446, 0.5355, 0.0, -0.8446, 0.5355, 0.9998, 0.001433, 0.01796, 0.9998, 0.001433, 0.01796, 0.9998, 0.001433, 0.01796, 0.9998, 0.001433, 0.01796, 0.03694, 0.8176, -0.5746, 0.03694, 0.8176, -0.5746, 0.03694, 0.8176, -0.5746, 0.03694, 0.8176, -0.5746, -0.006866, -0.8138, 0.5811, -0.006866, -0.8138, 0.5811, -0.006866, -0.8138, 0.5811, -0.006866, -0.8138, 0.5811, -0.002337, -0.2998, -0.954, 0.003782, -0.2958, -0.9552, 0.003832, -0.2957, -0.9553, -0.0024, -0.2997, -0.954, 0.003782, -0.2958, -0.9552, 0.003511, -0.2936, -0.9559, 0.003897, -0.2955, -0.9553, 0.003832, -0.2957, -0.9553, 0.003511, -0.2936, -0.9559, -0.000747, -0.2951, -0.9555, -0.004617, -0.2985, -0.9544, 0.003897, -0.2955, -0.9553, -0.000747, -0.2951, -0.9555, -0.002337, -0.2998, -0.954, -0.0024, -0.2997, -0.954, -0.004617, -0.2985, -0.9544, -0.009744, -0.8819, 0.4713, -0.009744, -0.8819, 0.4713, -0.009744, -0.8819, 0.4713, -0.009744, -0.8819, 0.4713, 0.0233, 0.8513, -0.5241, 0.0233, 0.8513, -0.5241, 0.0233, 0.8513, -0.5241, 0.0233, 0.8513, -0.5241, 0.9999, -8.73e-07, 0.01492, 0.9999, -8.73e-07, 0.01492, 0.9999, -8.73e-07, 0.01492, 0.9999, -8.73e-07, 0.01492, -0.9999, -0.00128, -0.01426, -0.9999, -0.00128, -0.01426, -0.9999, -0.00128, -0.01426, -0.9999, -0.00128, -0.01426, 0.003306, 0.2997, 0.954, 0.006673, 0.2975, 0.9547, -0.002718, 0.2889, 0.9574, 0.003284, 0.2997, 0.954, 0.006673, 0.2975, 0.9547, -0.004501, 0.2916, 0.9565, -0.003374, 0.2887, 0.9574, -0.002718, 0.2889, 0.9574, -0.004501, 0.2916, 0.9565, -0.003026, 0.2984, 0.9544, -0.003092, 0.2983, 0.9545, -0.003374, 0.2887, 0.9574, -0.003026, 0.2984, 0.9544, 0.003306, 0.2997, 0.954, 0.003284, 0.2997, 0.954, -0.003092, 0.2983, 0.9545, -1.0, 0.0005764, -0.005787, -1.0, 0.0005764, -0.005787, -1.0, 0.0005764, -0.005787, -1.0, 0.0005764, -0.005787, 0.04643, 0.8842, -0.4648, 0.04643, 0.8842, -0.4648, 0.04643, 0.8842, -0.4648, 0.04643, 0.8842, -0.4648, 0.9999, -0.00168, 0.01119, 0.9999, -0.00168, 0.01119, 0.9999, -0.00168, 0.01119, 0.9999, -0.00168, 0.01119, -0.9999, -0.0003518, -0.01027, -0.9999, -0.0003518, -0.01027, -0.9999, -0.0003518, -0.01027, -0.9999, -0.0003518, -0.01027, 0.006082, -0.2945, -0.9556, 0.003565, -0.2874, -0.9578, 0.003565, -0.2874, -0.9578, 0.006056, -0.2944, -0.9557, -0.007734, -0.2974, -0.9547, -0.007505, -0.2975, -0.9547, -0.003501, -0.2997, -0.954, -0.007734, -0.2974, -0.9547, -0.007505, -0.2975, -0.9547, 0.005964, -0.2949, -0.9555, 0.006008, -0.2949, -0.9555, -0.003501, -0.2997, -0.954, 0.005964, -0.2949, -0.9555, 0.006082, -0.2945, -0.9556, 0.006056, -0.2944, -0.9557, 0.006008, -0.2949, -0.9555, -1.0, 0.0007416, -0.0016, -1.0, 0.0007416, -0.0016, -1.0, 0.0007416, -0.0016, -1.0, 0.0007416, -0.0016, 1.0, -0.00108, 0.007072, 1.0, -0.00108, 0.007072, 1.0, -0.00108, 0.007072, 1.0, -0.00108, 0.007072, 0.01513, 0.9099, -0.4146, 0.01513, 0.9099, -0.4146, 0.01513, 0.9099, -0.4146, 0.01513, 0.9099, -0.4146, 0.0, -0.9331, 0.3596, 0.0, -0.9331, 0.3596, 0.0, -0.9331, 0.3596, 0.0, -0.9331, 0.3596, 0.0009563, 0.3014, 0.9535, 0.0006538, 0.3006, 0.9538, 0.0007059, 0.3005, 0.9538, 0.0009568, 0.3014, 0.9535, 0.0006538, 0.3006, 0.9538, -0.0002359, 0.3003, 0.9539, -0.0002376, 0.3003, 0.9539, 0.0007059, 0.3005, 0.9538, -0.0002359, 0.3003, 0.9539, 4.865e-05, 0.3011, 0.9536, 4.88e-05, 0.3011, 0.9536, -0.0002376, 0.3003, 0.9539, 4.865e-05, 0.3011, 0.9536, 0.0009563, 0.3014, 0.9535, 0.0009568, 0.3014, 0.9535, 4.88e-05, 0.3011, 0.9536, 4.169e-07, -0.9531, 0.3026, 4.169e-07, -0.9531, 0.3026, 4.169e-07, -0.9531, 0.3026, 4.169e-07, -0.9531, 0.3026, 1.0, -0.0001277, 0.001937, 1.0, -0.0001277, 0.001937, 1.0, -0.0001277, 0.001937, 1.0, -0.0001277, 0.001937, 0.0, 0.9369, -0.3497, 0.0, 0.9369, -0.3497, 0.0, 0.9369, -0.3497, 0.0, 0.9369, -0.3497, -0.009109, -0.95, 0.3121, -0.009109, -0.95, 0.3121, -0.009109, -0.95, 0.3121, -0.009109, -0.95, 0.3121, 9.169e-06, -0.3026, -0.9531, 2.773e-06, -0.3026, -0.9531, 2.773e-06, -0.3026, -0.9531, 9.169e-06, -0.3026, -0.9531, 2.773e-06, -0.3026, -0.9531, -1.098e-05, -0.3026, -0.9531, -1.098e-05, -0.3026, -0.9531, 2.773e-06, -0.3026, -0.9531, -1.098e-05, -0.3026, -0.9531, -4.584e-06, -0.3026, -0.9531, -4.584e-06, -0.3026, -0.9531, -1.098e-05, -0.3026, -0.9531, -4.584e-06, -0.3026, -0.9531, 9.169e-06, -0.3026, -0.9531, 9.169e-06, -0.3026, -0.9531, -4.584e-06, -0.3026, -0.9531, -1.0, -0.0003113, 0.001986, -1.0, -0.0003113, 0.001986, -1.0, -0.0003113, 0.001986, -1.0, -0.0003113, 0.001986, -2.187e-06, 0.9531, -0.3026, -2.187e-06, 0.9531, -0.3026, -2.187e-06, 0.9531, -0.3026, -2.187e-06, 0.9531, -0.3026, 1.0, -3.131e-08, 0.0, 1.0, -3.131e-08, 0.0, 1.0, -3.131e-08, 0.0, 1.0, -3.131e-08, 0.0, -1.0, 0.0, 0.0, -1.0, 0.0, 0.0, -1.0, 0.0, 0.0, -1.0, 0.0, 0.0, 1.061e-05, 0.3026, 0.9531, 9.681e-06, 0.3026, 0.9531, 9.681e-06, 0.3026, 0.9531, 1.061e-05, 0.3026, 0.9531, 9.681e-06, 0.3026, 0.9531, 4.218e-07, 0.3026, 0.9531, 4.218e-07, 0.3026, 0.9531, 9.681e-06, 0.3026, 0.9531, 4.218e-07, 0.3026, 0.9531, 1.352e-06, 0.3026, 0.9531, 1.352e-06, 0.3026, 0.9531, 4.218e-07, 0.3026, 0.9531, 1.352e-06, 0.3026, 0.9531, 1.061e-05, 0.3026, 0.9531, 1.061e-05, 0.3026, 0.9531, 1.352e-06, 0.3026, 0.9531, -1.0, -0.0009941, 0.006136, -1.0, -0.0009941, 0.006136, -1.0, -0.0009941, 0.006136, -1.0, -0.0009941, 0.006136, 0.0, -0.968, 0.251, 0.0, -0.968, 0.251, 0.0, -0.968, 0.251, 0.0, -0.968, 0.251, 0.01783, 0.9632, -0.2683, 0.01783, 0.9632, -0.2683, 0.01783, 0.9632, -0.2683, 0.01783, 0.9632, -0.2683, 1.0, -0.0008326, -0.002622, 1.0, -0.0008326, -0.002622, 1.0, -0.0008326, -0.002622, 1.0, -0.0008326, -0.002622, 0.003552, -0.3015, -0.9535, -0.00139, -0.3013, -0.9535, -0.001335, -0.3012, -0.9536, 0.003506, -0.3014, -0.9535, -0.00139, -0.3013, -0.9535, -0.001181, -0.3058, -0.9521, -0.001244, -0.3058, -0.9521, -0.001335, -0.3012, -0.9536, -0.001181, -0.3058, -0.9521, 0.003687, -0.306, -0.952, 0.003725, -0.306, -0.952, -0.001244, -0.3058, -0.9521, 0.003687, -0.306, -0.952, 0.003552, -0.3015, -0.9535, 0.003506, -0.3014, -0.9535, 0.003725, -0.306, -0.952, -0.07761, -0.9895, 0.1222, -0.07761, -0.9895, 0.1222, -0.07761, -0.9895, 0.1222, -0.07761, -0.9895, 0.1222, 1.0, -0.001875, -0.007845, 1.0, -0.001875, -0.007845, 1.0, -0.001875, -0.007845, 1.0, -0.001875, -0.007845, 0.05737, 0.9797, -0.192, 0.05737, 0.9797, -0.192, 0.05737, 0.9797, -0.192, 0.05737, 0.9797, -0.192, -0.01145, -0.9887, 0.1492, -0.01145, -0.9887, 0.1492, -0.01145, -0.9887, 0.1492, -0.01145, -0.9887, 0.1492, -0.00692, 0.3023, 0.9532, -0.004787, 0.3072, 0.9516, -0.004813, 0.3072, 0.9516, -0.007867, 0.2986, 0.9543, -0.004787, 0.3072, 0.9516, -0.003523, 0.3082, 0.9513, 0.003511, 0.3092, 0.951, -0.004813, 0.3072, 0.9516, -0.003523, 0.3082, 0.9513, 0.003884, 0.3093, 0.951, 0.003884, 0.3093, 0.951, 0.003511, 0.3092, 0.951, -0.007921, 0.2984, 0.9544, -0.00692, 0.3023, 0.9532, -0.007867, 0.2986, 0.9543, -0.007921, 0.2984, 0.9544, -0.06072, -0.9971, 0.0465, -0.06072, -0.9971, 0.0465, -0.06072, -0.9971, 0.0465, -0.06072, -0.9971, 0.0465, -1.0, -0.0009365, 0.009928, -1.0, -0.0009365, 0.009928, -1.0, -0.0009365, 0.009928, -1.0, -0.0009365, 0.009928, 1.0, 0.000903, -0.009604, 1.0, 0.000903, -0.009604, 1.0, 0.000903, -0.009604, 1.0, 0.000903, -0.009604, 0.08038, 0.99, -0.1157, 0.08038, 0.99, -0.1157, 0.08038, 0.99, -0.1157, 0.08038, 0.99, -0.1157, 0.003551, -0.3097, -0.9508, 0.005167, -0.3074, -0.9516, 0.005169, -0.3074, -0.9516, 0.003551, -0.3097, -0.9508, 0.005167, -0.3074, -0.9516, 0.007722, -0.3061, -0.952, 0.007724, -0.3061, -0.952, 0.005169, -0.3074, -0.9516, 0.007722, -0.3061, -0.952, 0.008573, -0.3064, -0.9519, 0.008596, -0.3063, -0.9519, 0.007724, -0.3061, -0.952, 0.008573, -0.3064, -0.9519, 0.003551, -0.3097, -0.9508, 0.003551, -0.3097, -0.9508, 0.008596, -0.3063, -0.9519, 0.9999, -0.001905, -0.01567, 0.9999, -0.001905, -0.01567, 0.9999, -0.001905, -0.01567, 0.9999, -0.001905, -0.01567, 0.06851, 0.9969, -0.03974, 0.06851, 0.9969, -0.03974, 0.06851, 0.9969, -0.03974, 0.06851, 0.9969, -0.03974, 0.9999, -0.001002, -0.0132, 0.9999, -0.001002, -0.0132, 0.9999, -0.001002, -0.0132, 0.9999, -0.001002, -0.0132, -0.9999, 0.0007234, 0.01355, -0.9999, 0.0007234, 0.01355, -0.9999, 0.0007234, 0.01355, -0.9999, 0.0007234, 0.01355, -0.004687, 0.314, 0.9494, -0.001692, 0.3038, 0.9527, -0.001573, 0.3039, 0.9527, 0.002325, 0.3081, 0.9514, -0.001692, 0.3038, 0.9527, -0.009499, 0.3037, 0.9527, -0.006101, 0.3, 0.9539, -0.001573, 0.3039, 0.9527, -0.009499, 0.3037, 0.9527, -0.004924, 0.314, 0.9494, -0.01273, 0.3078, 0.9514, -0.006101, 0.3, 0.9539, -0.004924, 0.314, 0.9494, -0.004687, 0.314, 0.9494, 0.002325, 0.3081, 0.9514, -0.01273, 0.3078, 0.9514, -0.9999, 0.002689, 0.01679, -0.9999, 0.002689, 0.01679, -0.9999, 0.002689, 0.01679, -0.9999, 0.002689, 0.01679, -0.9999, 0.001939, 0.01595, -0.9999, 0.001939, 0.01595, -0.9999, 0.001939, 0.01595, -0.9999, 0.001939, 0.01595, -0.05754, -0.9983, -0.003012, -0.05754, -0.9983, -0.003012, -0.05754, -0.9983, -0.003012, -0.05754, -0.9983, -0.003012, 0.05852, 0.9983, 0.008477, 0.05852, 0.9983, 0.008477, 0.05852, 0.9983, 0.008477, 0.05852, 0.9983, 0.008477, 0.006292, -0.3058, -0.9521, 0.005869, -0.3083, -0.9513, 0.005872, -0.3083, -0.9513, 0.006293, -0.3058, -0.9521, 0.005869, -0.3083, -0.9513, 0.003315, -0.3085, -0.9512, 0.003317, -0.3085, -0.9512, 0.005872, -0.3083, -0.9513, 0.003315, -0.3085, -0.9512, 0.003632, -0.306, -0.952, 0.003633, -0.306, -0.952, 0.003317, -0.3085, -0.9512, 0.003632, -0.306, -0.952, 0.006292, -0.3058, -0.9521, 0.006293, -0.3058, -0.9521, 0.003633, -0.306, -0.952, -0.003812, 0.3062, 0.9519, -0.003812, 0.3062, 0.9519, -0.003812, 0.3062, 0.9519, -0.003812, 0.3062, 0.9519, 0.9999, -0.00259, -0.01616, 0.9999, -0.00259, -0.01616, 0.9999, -0.00259, -0.01616, 0.9999, -0.00259, -0.01616, 0.04876, 0.9985, 0.02468, 0.04876, 0.9985, 0.02468, 0.04876, 0.9985, 0.02468, 0.04876, 0.9985, 0.02468, -0.04703, -0.9988, -0.01263, -0.04703, -0.9988, -0.01263, -0.04703, -0.9988, -0.01263, -0.04703, -0.9988, -0.01263])] * 3)])

# ---- objects
ob_base_low_poly_man_001 = bpy.data.objects.new('BASE_Low Poly Man.001', me_cube_001)
ob_base_low_poly_man = bpy.data.objects.new('BASE_Low Poly Man', me_cube_000)

# ---- transforms, parenting, visibility, modifiers, constraints
ob_base_low_poly_man_001.location = (1.49e-08, 2.384e-07, -2.384e-07)
ob_base_low_poly_man_001.rotation_euler = (-1.629e-07, 0.0, 0.0)
ob_base_low_poly_man_001.color = (0.8, 0.8, 0.8, 1.0)
ob_base_low_poly_man_001.lineart.crease_threshold = 0.0
ob_base_low_poly_man.location = (1.49e-08, 2.384e-07, -2.384e-07)
ob_base_low_poly_man.rotation_euler = (-1.629e-07, 0.0, 0.0)
ob_base_low_poly_man.color = (0.8, 0.8, 0.8, 1.0)
ob_base_low_poly_man.lineart.crease_threshold = 0.0

# ---- collection membership
col_collection.objects.link(ob_base_low_poly_man_001)
col_collection.objects.link(ob_base_low_poly_man)

# ---- scene / render settings (as saved in the file)
scene.frame_start = 1; scene.frame_end = 250; scene.frame_set(1)
scene.render.engine = 'BLENDER_EEVEE_NEXT'
scene.cycles.use_denoising = False
scene.cycles.samples = 128
scene.cycles.sampling_pattern = 'TABULATED_SOBOL'
scene.cycles.use_adaptive_sampling = False
scene.cycles.use_light_tree = False
scene.view_settings.view_transform = 'Filmic'
bpy.context.view_layer.update()

# ---- added for rendering (the .blend has no active camera and no usable light): camera, sun
cam_auto = bpy.data.cameras.new('AutoCamera')
cam_auto.lens = 50.0
cam_auto.sensor_width = 36.0
cam_auto.clip_end = 1000.0
ob_auto_camera = bpy.data.objects.new('AutoCamera', cam_auto)
scene.collection.objects.link(ob_auto_camera)
ob_auto_camera.location = (5.06724, -6.29224, 5.88321)
ob_auto_camera.rotation_euler = (1.09748, -7.21219e-08, 0.694738)
scene.camera = ob_auto_camera
light_auto_sun = bpy.data.lights.new('AutoSun', 'SUN')
light_auto_sun.energy = 3.0
light_auto_sun.angle = 0.0523599
ob_auto_sun = bpy.data.objects.new('AutoSun', light_auto_sun)
scene.collection.objects.link(ob_auto_sun)
ob_auto_sun.rotation_euler = (0.872665, 0.174533, 0.523599)
bpy.context.view_layer.update()
